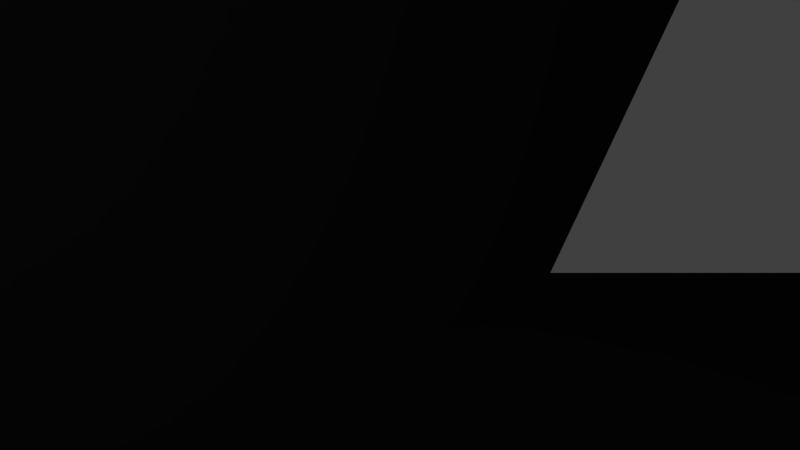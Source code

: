 # Source: Temple.blend  (saved by Blender 2.78.0; exported with 4.5.12 LTS)
import bpy
from mathutils import Matrix  # noqa: F401  (used for matrix-valued properties, if any)

bpy.ops.wm.read_factory_settings(use_empty=True)
scene = bpy.context.scene
scene.name = 'Scene'

# ---- collections
col_collection_1 = bpy.data.collections.new('Collection 1'); scene.collection.children.link(col_collection_1)

# ---- materials (node trees are filled in below, after node groups)
mat_material = bpy.data.materials.new('Material')
mat_material.alpha_threshold = 0.0
mat_material.use_transparent_shadow = False
mat_material.roughness = 0.5
mat_material.line_color = (0.0, 0.0, 0.0, 1.0)

# ---- material node trees

# ---- world
world_world = bpy.data.worlds.new('World'); scene.world = world_world
world_world.color = (0.05088, 0.05088, 0.05088)
world_world.use_sun_shadow = False
world_world.sun_shadow_jitter_overblur = 0.0
world_world.cycles.sampling_method = 'MANUAL'

# ---- cameras
cam_camera = bpy.data.cameras.new('Camera')
cam_camera.clip_end = 100.0
cam_camera.lens = 35.0
cam_camera.sensor_width = 32.0
cam_camera.sensor_height = 18.0
cam_camera.ortho_scale = 7.314
cam_camera.dof.focus_distance = 0.0
cam_camera.dof.aperture_fstop = 128.0

# ---- lights
light_lamp = bpy.data.lights.new('Lamp', 'POINT')
light_lamp.transmission_factor = 0.0
light_lamp.cutoff_distance = 30.0
light_lamp.energy = 100.0
light_lamp.shadow_buffer_clip_start = 1.001
light_lamp.shadow_soft_size = 0.1
light_lamp.shadow_maximum_resolution = 0.006
light_lamp.use_absolute_resolution = True

# ---- meshes
me_cube_019 = bpy.data.meshes.new('Cube.019')
me_cube_019.from_pydata([(-1.0, -1.0, 1.315), (-1.0, -1.0, 3.315), (-1.0, 1.0, 1.315), (-1.0, 1.0, 3.315), (1.0, -1.0, 1.315), (1.0, -1.0, 3.315), (1.0, 1.0, 1.315), (1.0, 1.0, 3.315), (-1.0, 0.8674, -1.0), (-1.0, 0.8674, 1.0), (1.0, 0.8674, -1.0), (1.0, 0.8674, 1.0), (-1.0, -0.8594, -1.0), (1.0, -0.8594, 1.0), (-1.0, -0.8594, 1.0), (1.0, -0.8594, -1.0)], [], [(8, 9, 3, 2), (2, 3, 7, 6), (15, 13, 5, 4), (4, 5, 1, 0), (12, 15, 4, 0), (13, 14, 1, 5), (7, 3, 9, 11), (2, 6, 10, 8), (6, 7, 11, 10), (12, 14, 9, 8), (0, 1, 14, 12), (11, 9, 14, 13), (8, 10, 15, 12), (10, 11, 13, 15)])
me_cube_019.use_remesh_preserve_volume = False
me_cube_019.use_remesh_preserve_attributes = False
me_cube_019.use_mirror_vertex_groups = False
me_cube_019.update()
me_cube_018 = bpy.data.meshes.new('Cube.018')
me_cube_018.from_pydata([(-0.6279, -0.8351, -1.0), (-0.08157, -0.8848, 1.0), (-0.6279, 0.8746, -1.0), (-0.08157, 0.8848, 1.0), (0.6279, -0.8351, -1.0), (0.08157, -0.8848, 1.0), (0.6279, 0.8746, -1.0), (0.08157, 0.8848, 1.0)], [], [(0, 1, 3, 2), (2, 3, 7, 6), (6, 7, 5, 4), (4, 5, 1, 0), (2, 6, 4, 0), (7, 3, 1, 5)])
me_cube_018.use_remesh_preserve_volume = False
me_cube_018.use_remesh_preserve_attributes = False
me_cube_018.use_mirror_vertex_groups = False
me_cube_018.update()
me_cube_017 = bpy.data.meshes.new('Cube.017')
me_cube_017.from_pydata([(-1.237, -1.237, -1.0), (-0.8848, -0.8848, 1.0), (-1.237, 1.237, -1.0), (-0.8848, 0.8848, 1.0), (1.237, -1.237, -1.0), (0.8848, -0.8848, 1.0), (1.237, 1.237, -1.0), (0.8848, 0.8848, 1.0)], [], [(0, 1, 3, 2), (2, 3, 7, 6), (6, 7, 5, 4), (4, 5, 1, 0), (2, 6, 4, 0), (7, 3, 1, 5)])
me_cube_017.use_remesh_preserve_volume = False
me_cube_017.use_remesh_preserve_attributes = False
me_cube_017.use_mirror_vertex_groups = False
me_cube_017.update()
me_cube_016 = bpy.data.meshes.new('Cube.016')
me_cube_016.from_pydata([(-1.0, -1.0, -1.0), (-1.0, -1.0, 1.0), (-1.0, 1.0, -1.0), (-1.0, 1.0, 1.0), (1.0, -1.0, -1.0), (1.0, -1.0, 1.0), (1.0, 1.0, -1.0), (1.0, 1.0, 1.0)], [], [(0, 1, 3, 2), (2, 3, 7, 6), (6, 7, 5, 4), (4, 5, 1, 0), (2, 6, 4, 0), (7, 3, 1, 5)])
me_cube_016.use_remesh_preserve_volume = False
me_cube_016.use_remesh_preserve_attributes = False
me_cube_016.use_mirror_vertex_groups = False
me_cube_016.update()
me_cube_015 = bpy.data.meshes.new('Cube.015')
me_cube_015.from_pydata([(-1.237, -1.237, -1.0), (-0.8848, -0.8848, 1.0), (-1.237, 1.237, -1.0), (-0.8848, 0.8848, 1.0), (1.237, -1.237, -1.0), (0.8848, -0.8848, 1.0), (1.237, 1.237, -1.0), (0.8848, 0.8848, 1.0)], [], [(0, 1, 3, 2), (2, 3, 7, 6), (6, 7, 5, 4), (4, 5, 1, 0), (2, 6, 4, 0), (7, 3, 1, 5)])
me_cube_015.use_remesh_preserve_volume = False
me_cube_015.use_remesh_preserve_attributes = False
me_cube_015.use_mirror_vertex_groups = False
me_cube_015.update()
me_cube_014 = bpy.data.meshes.new('Cube.014')
me_cube_014.from_pydata([(-1.0, -1.0, -1.0), (-1.0, -1.0, 1.0), (-1.0, 1.0, -1.0), (-1.0, 1.0, 1.0), (1.0, -1.0, -1.0), (1.0, -1.0, 1.0), (1.0, 1.0, -1.0), (1.0, 1.0, 1.0)], [], [(0, 1, 3, 2), (2, 3, 7, 6), (6, 7, 5, 4), (4, 5, 1, 0), (2, 6, 4, 0), (7, 3, 1, 5)])
me_cube_014.use_remesh_preserve_volume = False
me_cube_014.use_remesh_preserve_attributes = False
me_cube_014.use_mirror_vertex_groups = False
me_cube_014.update()
me_cube_008 = bpy.data.meshes.new('Cube.008')
me_cube_008.from_pydata([(-125.3, 6.971, -1.0), (-125.3, 6.971, 1.0), (-125.3, 8.971, -1.0), (-125.3, 8.971, 1.0), (-123.3, 6.971, -1.0), (-123.3, 6.971, 1.0), (-123.3, 8.971, -1.0), (-123.3, 8.971, 1.0), (-125.3, 8.748, -0.6425), (-125.3, 8.526, -0.2846), (-125.3, 8.304, 0.0078), (-125.3, 8.082, 0.1798), (-125.3, 7.86, 0.1798), (-125.3, 7.637, 0.0078), (-125.3, 7.415, -0.2846), (-125.3, 7.193, -0.6425), (-125.3, 7.193, 1.0), (-125.3, 7.415, 1.0), (-125.3, 7.637, 1.0), (-125.3, 7.86, 1.0), (-125.3, 8.082, 1.0), (-125.3, 8.304, 1.0), (-125.3, 8.526, 1.0), (-125.3, 8.748, 1.0), (-123.3, 7.193, -0.6425), (-123.3, 7.415, -0.2846), (-123.3, 7.637, 0.0078), (-123.3, 7.86, 0.1798), (-123.3, 8.082, 0.1798), (-123.3, 8.304, 0.0078), (-123.3, 8.526, -0.2846), (-123.3, 8.748, -0.6425), (-123.3, 8.748, 1.0), (-123.3, 8.526, 1.0), (-123.3, 8.304, 1.0), (-123.3, 8.082, 1.0), (-123.3, 7.86, 1.0), (-123.3, 7.637, 1.0), (-123.3, 7.415, 1.0), (-123.3, 7.193, 1.0), (-125.3, 8.974, -1.0), (-125.3, 8.974, 1.0), (-125.3, 10.97, -1.0), (-125.3, 10.97, 1.0), (-123.3, 8.974, -1.0), (-123.3, 8.974, 1.0), (-123.3, 10.97, -1.0), (-123.3, 10.97, 1.0), (-125.3, 10.75, -0.6425), (-125.3, 10.53, -0.2846), (-125.3, 10.31, 0.0078), (-125.3, 10.09, 0.1797), (-125.3, 9.863, 0.1797), (-125.3, 9.641, 0.0078), (-125.3, 9.419, -0.2846), (-125.3, 9.196, -0.6425), (-125.3, 9.196, 1.0), (-125.3, 9.419, 1.0), (-125.3, 9.641, 1.0), (-125.3, 9.863, 1.0), (-125.3, 10.09, 1.0), (-125.3, 10.31, 1.0), (-125.3, 10.53, 1.0), (-125.3, 10.75, 1.0), (-123.3, 9.196, -0.6425), (-123.3, 9.419, -0.2846), (-123.3, 9.641, 0.0078), (-123.3, 9.863, 0.1797), (-123.3, 10.09, 0.1797), (-123.3, 10.31, 0.0078), (-123.3, 10.53, -0.2846), (-123.3, 10.75, -0.6425), (-123.3, 10.75, 1.0), (-123.3, 10.53, 1.0), (-123.3, 10.31, 1.0), (-123.3, 10.09, 1.0), (-123.3, 9.863, 1.0), (-123.3, 9.641, 1.0), (-123.3, 9.419, 1.0), (-123.3, 9.196, 1.0), (-125.3, 1.004, -1.0), (-125.3, 1.004, 1.0), (-125.3, 3.004, -1.0), (-125.3, 3.004, 1.0), (-123.3, 1.004, -1.0), (-123.3, 1.004, 1.0), (-123.3, 3.004, -1.0), (-123.3, 3.004, 1.0), (-125.3, 2.781, -0.6425), (-125.3, 2.559, -0.2846), (-125.3, 2.337, 0.0078), (-125.3, 2.115, 0.1797), (-125.3, 1.893, 0.1797), (-125.3, 1.67, 0.0078), (-125.3, 1.448, -0.2846), (-125.3, 1.226, -0.6425), (-125.3, 1.226, 1.0), (-125.3, 1.448, 1.0), (-125.3, 1.67, 1.0), (-125.3, 1.893, 1.0), (-125.3, 2.115, 1.0), (-125.3, 2.337, 1.0), (-125.3, 2.559, 1.0), (-125.3, 2.781, 1.0), (-123.3, 1.226, -0.6425), (-123.3, 1.448, -0.2846), (-123.3, 1.67, 0.0078), (-123.3, 1.893, 0.1797), (-123.3, 2.115, 0.1797), (-123.3, 2.337, 0.0078), (-123.3, 2.559, -0.2846), (-123.3, 2.781, -0.6425), (-123.3, 2.781, 1.0), (-123.3, 2.559, 1.0), (-123.3, 2.337, 1.0), (-123.3, 2.115, 1.0), (-123.3, 1.893, 1.0), (-123.3, 1.67, 1.0), (-123.3, 1.448, 1.0), (-123.3, 1.226, 1.0), (-125.3, -1.0, -1.0), (-125.3, -1.0, 1.0), (-125.3, 1.0, -1.0), (-125.3, 1.0, 1.0), (-123.3, -1.0, -1.0), (-123.3, -1.0, 1.0), (-123.3, 1.0, -1.0), (-123.3, 1.0, 1.0), (-125.3, 0.7778, -0.6425), (-125.3, 0.5556, -0.2846), (-125.3, 0.3333, 0.007799), (-125.3, 0.1111, 0.1798), (-125.3, -0.1111, 0.1798), (-125.3, -0.3333, 0.007799), (-125.3, -0.5556, -0.2846), (-125.3, -0.7778, -0.6425), (-125.3, -0.7778, 1.0), (-125.3, -0.5556, 1.0), (-125.3, -0.3333, 1.0), (-125.3, -0.1111, 1.0), (-125.3, 0.1111, 1.0), (-125.3, 0.3333, 1.0), (-125.3, 0.5556, 1.0), (-125.3, 0.7778, 1.0), (-123.3, -0.7778, -0.6425), (-123.3, -0.5556, -0.2846), (-123.3, -0.3333, 0.007799), (-123.3, -0.1111, 0.1798), (-123.3, 0.1111, 0.1798), (-123.3, 0.3333, 0.007799), (-123.3, 0.5556, -0.2846), (-123.3, 0.7778, -0.6425), (-123.3, 0.7778, 1.0), (-123.3, 0.5556, 1.0), (-123.3, 0.3333, 1.0), (-123.3, 0.1111, 1.0), (-123.3, -0.1111, 1.0), (-123.3, -0.3333, 1.0), (-123.3, -0.5556, 1.0), (-123.3, -0.7778, 1.0), (-1.0, 6.971, -1.0), (-1.0, 6.971, 1.0), (-1.0, 8.971, -1.0), (-1.0, 8.971, 1.0), (1.0, 6.971, -1.0), (1.0, 6.971, 1.0), (1.0, 8.971, -1.0), (1.0, 8.971, 1.0), (-1.0, 8.748, -0.6425), (-1.0, 8.526, -0.2846), (-1.0, 8.304, 0.007799), (-1.0, 8.082, 0.1798), (-1.0, 7.86, 0.1798), (-1.0, 7.637, 0.007799), (-1.0, 7.415, -0.2846), (-1.0, 7.193, -0.6425), (-1.0, 7.193, 1.0), (-1.0, 7.415, 1.0), (-1.0, 7.637, 1.0), (-1.0, 7.86, 1.0), (-1.0, 8.082, 1.0), (-1.0, 8.304, 1.0), (-1.0, 8.526, 1.0), (-1.0, 8.748, 1.0), (1.0, 7.193, -0.6425), (1.0, 7.415, -0.2846), (1.0, 7.637, 0.007799), (1.0, 7.86, 0.1798), (1.0, 8.082, 0.1798), (1.0, 8.304, 0.007799), (1.0, 8.526, -0.2846), (1.0, 8.748, -0.6425), (1.0, 8.748, 1.0), (1.0, 8.526, 1.0), (1.0, 8.304, 1.0), (1.0, 8.082, 1.0), (1.0, 7.86, 1.0), (1.0, 7.637, 1.0), (1.0, 7.415, 1.0), (1.0, 7.193, 1.0), (-0.997, 8.974, -1.0), (-0.997, 8.974, 1.0), (-0.997, 10.97, -1.0), (-0.997, 10.97, 1.0), (1.003, 8.974, -1.0), (1.003, 8.974, 1.0), (1.003, 10.97, -1.0), (1.003, 10.97, 1.0), (-0.997, 10.75, -0.6425), (-0.997, 10.53, -0.2846), (-0.997, 10.31, 0.007799), (-0.997, 10.09, 0.1797), (-0.997, 9.863, 0.1797), (-0.997, 9.641, 0.007799), (-0.997, 9.419, -0.2846), (-0.997, 9.196, -0.6425), (-0.997, 9.196, 1.0), (-0.997, 9.419, 1.0), (-0.997, 9.641, 1.0), (-0.997, 9.863, 1.0), (-0.997, 10.09, 1.0), (-0.997, 10.31, 1.0), (-0.997, 10.53, 1.0), (-0.997, 10.75, 1.0), (1.003, 9.196, -0.6425), (1.003, 9.419, -0.2846), (1.003, 9.641, 0.007799), (1.003, 9.863, 0.1797), (1.003, 10.09, 0.1797), (1.003, 10.31, 0.007799), (1.003, 10.53, -0.2846), (1.003, 10.75, -0.6425), (1.003, 10.75, 1.0), (1.003, 10.53, 1.0), (1.003, 10.31, 1.0), (1.003, 10.09, 1.0), (1.003, 9.863, 1.0), (1.003, 9.641, 1.0), (1.003, 9.419, 1.0), (1.003, 9.196, 1.0), (-0.997, 1.004, -1.0), (-0.997, 1.004, 1.0), (-0.997, 3.004, -1.0), (-0.997, 3.004, 1.0), (1.003, 1.004, -1.0), (1.003, 1.004, 1.0), (1.003, 3.004, -1.0), (1.003, 3.004, 1.0), (-0.997, 2.781, -0.6425), (-0.997, 2.559, -0.2846), (-0.997, 2.337, 0.007799), (-0.997, 2.115, 0.1797), (-0.997, 1.893, 0.1797), (-0.997, 1.67, 0.007799), (-0.997, 1.448, -0.2846), (-0.997, 1.226, -0.6425), (-0.997, 1.226, 1.0), (-0.997, 1.448, 1.0), (-0.997, 1.67, 1.0), (-0.997, 1.893, 1.0), (-0.997, 2.115, 1.0), (-0.997, 2.337, 1.0), (-0.997, 2.559, 1.0), (-0.997, 2.781, 1.0), (1.003, 1.226, -0.6425), (1.003, 1.448, -0.2846), (1.003, 1.67, 0.007799), (1.003, 1.893, 0.1797), (1.003, 2.115, 0.1797), (1.003, 2.337, 0.007799), (1.003, 2.559, -0.2846), (1.003, 2.781, -0.6425), (1.003, 2.781, 1.0), (1.003, 2.559, 1.0), (1.003, 2.337, 1.0), (1.003, 2.115, 1.0), (1.003, 1.893, 1.0), (1.003, 1.67, 1.0), (1.003, 1.448, 1.0), (1.003, 1.226, 1.0), (-1.0, -1.0, -1.0), (-1.0, -1.0, 1.0), (-1.0, 1.0, -1.0), (-1.0, 1.0, 1.0), (1.0, -1.0, -1.0), (1.0, -1.0, 1.0), (1.0, 1.0, -1.0), (1.0, 1.0, 1.0), (-1.0, 0.7778, -0.6425), (-1.0, 0.5556, -0.2846), (-1.0, 0.3333, 0.007799), (-1.0, 0.1111, 0.1798), (-1.0, -0.1111, 0.1798), (-1.0, -0.3333, 0.007799), (-1.0, -0.5556, -0.2846), (-1.0, -0.7778, -0.6425), (-1.0, -0.7778, 1.0), (-1.0, -0.5556, 1.0), (-1.0, -0.3333, 1.0), (-1.0, -0.1111, 1.0), (-1.0, 0.1111, 1.0), (-1.0, 0.3333, 1.0), (-1.0, 0.5556, 1.0), (-1.0, 0.7778, 1.0), (1.0, -0.7778, -0.6425), (1.0, -0.5556, -0.2846), (1.0, -0.3333, 0.007799), (1.0, -0.1111, 0.1798), (1.0, 0.1111, 0.1798), (1.0, 0.3333, 0.007799), (1.0, 0.5556, -0.2846), (1.0, 0.7778, -0.6425), (1.0, 0.7778, 1.0), (1.0, 0.5556, 1.0), (1.0, 0.3333, 1.0), (1.0, 0.1111, 1.0), (1.0, -0.1111, 1.0), (1.0, -0.3333, 1.0), (1.0, -0.5556, 1.0), (1.0, -0.7778, 1.0)], [], [(8, 23, 3, 2), (2, 3, 7, 6), (24, 39, 5, 4), (4, 5, 1, 0), (15, 24, 4, 0), (39, 16, 1, 5), (7, 3, 23, 32), (32, 23, 22, 33), (33, 22, 21, 34), (34, 21, 20, 35), (35, 20, 19, 36), (36, 19, 18, 37), (37, 18, 17, 38), (38, 17, 16, 39), (2, 6, 31, 8), (8, 31, 30, 9), (9, 30, 29, 10), (10, 29, 28, 11), (11, 28, 27, 12), (12, 27, 26, 13), (13, 26, 25, 14), (14, 25, 24, 15), (6, 7, 32, 31), (31, 32, 33, 30), (30, 33, 34, 29), (29, 34, 35, 28), (28, 35, 36, 27), (27, 36, 37, 26), (26, 37, 38, 25), (25, 38, 39, 24), (0, 1, 16, 15), (15, 16, 17, 14), (14, 17, 18, 13), (13, 18, 19, 12), (12, 19, 20, 11), (11, 20, 21, 10), (10, 21, 22, 9), (9, 22, 23, 8), (48, 63, 43, 42), (42, 43, 47, 46), (64, 79, 45, 44), (44, 45, 41, 40), (55, 64, 44, 40), (79, 56, 41, 45), (47, 43, 63, 72), (72, 63, 62, 73), (73, 62, 61, 74), (74, 61, 60, 75), (75, 60, 59, 76), (76, 59, 58, 77), (77, 58, 57, 78), (78, 57, 56, 79), (42, 46, 71, 48), (48, 71, 70, 49), (49, 70, 69, 50), (50, 69, 68, 51), (51, 68, 67, 52), (52, 67, 66, 53), (53, 66, 65, 54), (54, 65, 64, 55), (46, 47, 72, 71), (71, 72, 73, 70), (70, 73, 74, 69), (69, 74, 75, 68), (68, 75, 76, 67), (67, 76, 77, 66), (66, 77, 78, 65), (65, 78, 79, 64), (40, 41, 56, 55), (55, 56, 57, 54), (54, 57, 58, 53), (53, 58, 59, 52), (52, 59, 60, 51), (51, 60, 61, 50), (50, 61, 62, 49), (49, 62, 63, 48), (88, 103, 83, 82), (82, 83, 87, 86), (104, 119, 85, 84), (84, 85, 81, 80), (95, 104, 84, 80), (119, 96, 81, 85), (87, 83, 103, 112), (112, 103, 102, 113), (113, 102, 101, 114), (114, 101, 100, 115), (115, 100, 99, 116), (116, 99, 98, 117), (117, 98, 97, 118), (118, 97, 96, 119), (82, 86, 111, 88), (88, 111, 110, 89), (89, 110, 109, 90), (90, 109, 108, 91), (91, 108, 107, 92), (92, 107, 106, 93), (93, 106, 105, 94), (94, 105, 104, 95), (86, 87, 112, 111), (111, 112, 113, 110), (110, 113, 114, 109), (109, 114, 115, 108), (108, 115, 116, 107), (107, 116, 117, 106), (106, 117, 118, 105), (105, 118, 119, 104), (80, 81, 96, 95), (95, 96, 97, 94), (94, 97, 98, 93), (93, 98, 99, 92), (92, 99, 100, 91), (91, 100, 101, 90), (90, 101, 102, 89), (89, 102, 103, 88), (128, 143, 123, 122), (122, 123, 127, 126), (144, 159, 125, 124), (124, 125, 121, 120), (135, 144, 124, 120), (159, 136, 121, 125), (127, 123, 143, 152), (152, 143, 142, 153), (153, 142, 141, 154), (154, 141, 140, 155), (155, 140, 139, 156), (156, 139, 138, 157), (157, 138, 137, 158), (158, 137, 136, 159), (122, 126, 151, 128), (128, 151, 150, 129), (129, 150, 149, 130), (130, 149, 148, 131), (131, 148, 147, 132), (132, 147, 146, 133), (133, 146, 145, 134), (134, 145, 144, 135), (126, 127, 152, 151), (151, 152, 153, 150), (150, 153, 154, 149), (149, 154, 155, 148), (148, 155, 156, 147), (147, 156, 157, 146), (146, 157, 158, 145), (145, 158, 159, 144), (120, 121, 136, 135), (135, 136, 137, 134), (134, 137, 138, 133), (133, 138, 139, 132), (132, 139, 140, 131), (131, 140, 141, 130), (130, 141, 142, 129), (129, 142, 143, 128), (168, 183, 163, 162), (162, 163, 167, 166), (184, 199, 165, 164), (164, 165, 161, 160), (175, 184, 164, 160), (199, 176, 161, 165), (167, 163, 183, 192), (192, 183, 182, 193), (193, 182, 181, 194), (194, 181, 180, 195), (195, 180, 179, 196), (196, 179, 178, 197), (197, 178, 177, 198), (198, 177, 176, 199), (162, 166, 191, 168), (168, 191, 190, 169), (169, 190, 189, 170), (170, 189, 188, 171), (171, 188, 187, 172), (172, 187, 186, 173), (173, 186, 185, 174), (174, 185, 184, 175), (166, 167, 192, 191), (191, 192, 193, 190), (190, 193, 194, 189), (189, 194, 195, 188), (188, 195, 196, 187), (187, 196, 197, 186), (186, 197, 198, 185), (185, 198, 199, 184), (160, 161, 176, 175), (175, 176, 177, 174), (174, 177, 178, 173), (173, 178, 179, 172), (172, 179, 180, 171), (171, 180, 181, 170), (170, 181, 182, 169), (169, 182, 183, 168), (208, 223, 203, 202), (202, 203, 207, 206), (224, 239, 205, 204), (204, 205, 201, 200), (215, 224, 204, 200), (239, 216, 201, 205), (207, 203, 223, 232), (232, 223, 222, 233), (233, 222, 221, 234), (234, 221, 220, 235), (235, 220, 219, 236), (236, 219, 218, 237), (237, 218, 217, 238), (238, 217, 216, 239), (202, 206, 231, 208), (208, 231, 230, 209), (209, 230, 229, 210), (210, 229, 228, 211), (211, 228, 227, 212), (212, 227, 226, 213), (213, 226, 225, 214), (214, 225, 224, 215), (206, 207, 232, 231), (231, 232, 233, 230), (230, 233, 234, 229), (229, 234, 235, 228), (228, 235, 236, 227), (227, 236, 237, 226), (226, 237, 238, 225), (225, 238, 239, 224), (200, 201, 216, 215), (215, 216, 217, 214), (214, 217, 218, 213), (213, 218, 219, 212), (212, 219, 220, 211), (211, 220, 221, 210), (210, 221, 222, 209), (209, 222, 223, 208), (248, 263, 243, 242), (242, 243, 247, 246), (264, 279, 245, 244), (244, 245, 241, 240), (255, 264, 244, 240), (279, 256, 241, 245), (247, 243, 263, 272), (272, 263, 262, 273), (273, 262, 261, 274), (274, 261, 260, 275), (275, 260, 259, 276), (276, 259, 258, 277), (277, 258, 257, 278), (278, 257, 256, 279), (242, 246, 271, 248), (248, 271, 270, 249), (249, 270, 269, 250), (250, 269, 268, 251), (251, 268, 267, 252), (252, 267, 266, 253), (253, 266, 265, 254), (254, 265, 264, 255), (246, 247, 272, 271), (271, 272, 273, 270), (270, 273, 274, 269), (269, 274, 275, 268), (268, 275, 276, 267), (267, 276, 277, 266), (266, 277, 278, 265), (265, 278, 279, 264), (240, 241, 256, 255), (255, 256, 257, 254), (254, 257, 258, 253), (253, 258, 259, 252), (252, 259, 260, 251), (251, 260, 261, 250), (250, 261, 262, 249), (249, 262, 263, 248), (288, 303, 283, 282), (282, 283, 287, 286), (304, 319, 285, 284), (284, 285, 281, 280), (295, 304, 284, 280), (319, 296, 281, 285), (287, 283, 303, 312), (312, 303, 302, 313), (313, 302, 301, 314), (314, 301, 300, 315), (315, 300, 299, 316), (316, 299, 298, 317), (317, 298, 297, 318), (318, 297, 296, 319), (282, 286, 311, 288), (288, 311, 310, 289), (289, 310, 309, 290), (290, 309, 308, 291), (291, 308, 307, 292), (292, 307, 306, 293), (293, 306, 305, 294), (294, 305, 304, 295), (286, 287, 312, 311), (311, 312, 313, 310), (310, 313, 314, 309), (309, 314, 315, 308), (308, 315, 316, 307), (307, 316, 317, 306), (306, 317, 318, 305), (305, 318, 319, 304), (280, 281, 296, 295), (295, 296, 297, 294), (294, 297, 298, 293), (293, 298, 299, 292), (292, 299, 300, 291), (291, 300, 301, 290), (290, 301, 302, 289), (289, 302, 303, 288)])
me_cube_008.use_remesh_preserve_volume = False
me_cube_008.use_remesh_preserve_attributes = False
me_cube_008.use_mirror_vertex_groups = False
me_cube_008.update()
me_cylinder_010 = bpy.data.meshes.new('Cylinder.010')
me_cylinder_010.from_pydata([(-39.99, 42.64, -1.0), (-39.99, 42.64, 1.0), (-39.66, 42.58, -1.0), (-39.66, 42.58, 1.0), (-39.37, 42.43, -1.0), (-39.37, 42.43, 1.0), (-39.15, 42.18, -1.0), (-39.15, 42.18, 1.0), (-39.02, 41.88, -1.0), (-39.02, 41.88, 1.0), (-38.99, 41.55, -1.0), (-38.99, 41.55, 1.0), (-39.07, 41.23, -1.0), (-39.07, 41.23, 1.0), (-39.25, 40.96, -1.0), (-39.25, 40.96, 1.0), (-39.51, 40.76, -1.0), (-39.51, 40.76, 1.0), (-39.82, 40.65, -1.0), (-39.82, 40.65, 1.0), (-40.15, 40.65, -1.0), (-40.15, 40.65, 1.0), (-40.46, 40.76, -1.0), (-40.46, 40.76, 1.0), (-40.72, 40.96, -1.0), (-40.72, 40.96, 1.0), (-40.9, 41.23, -1.0), (-40.9, 41.23, 1.0), (-40.98, 41.55, -1.0), (-40.98, 41.55, 1.0), (-40.96, 41.88, -1.0), (-40.96, 41.88, 1.0), (-40.82, 42.18, -1.0), (-40.82, 42.18, 1.0), (-40.6, 42.43, -1.0), (-40.6, 42.43, 1.0), (-40.31, 42.58, -1.0), (-40.31, 42.58, 1.0), (-39.99, 56.52, -1.0), (-39.99, 56.52, 1.0), (-39.66, 56.46, -1.0), (-39.66, 56.46, 1.0), (-39.37, 56.31, -1.0), (-39.37, 56.31, 1.0), (-39.15, 56.06, -1.0), (-39.15, 56.06, 1.0), (-39.02, 55.76, -1.0), (-39.02, 55.76, 1.0), (-38.99, 55.43, -1.0), (-38.99, 55.43, 1.0), (-39.07, 55.11, -1.0), (-39.07, 55.11, 1.0), (-39.25, 54.84, -1.0), (-39.25, 54.84, 1.0), (-39.51, 54.64, -1.0), (-39.51, 54.64, 1.0), (-39.82, 54.53, -1.0), (-39.82, 54.53, 1.0), (-40.15, 54.53, -1.0), (-40.15, 54.53, 1.0), (-40.46, 54.64, -1.0), (-40.46, 54.64, 1.0), (-40.72, 54.84, -1.0), (-40.72, 54.84, 1.0), (-40.9, 55.11, -1.0), (-40.9, 55.11, 1.0), (-40.98, 55.43, -1.0), (-40.98, 55.43, 1.0), (-40.96, 55.76, -1.0), (-40.96, 55.76, 1.0), (-40.82, 56.06, -1.0), (-40.82, 56.06, 1.0), (-40.6, 56.31, -1.0), (-40.6, 56.31, 1.0), (-40.31, 56.46, -1.0), (-40.31, 56.46, 1.0), (-39.99, 14.88, -1.0), (-39.99, 14.88, 1.0), (-39.66, 14.83, -1.0), (-39.66, 14.83, 1.0), (-39.37, 14.67, -1.0), (-39.37, 14.67, 1.0), (-39.15, 14.43, -1.0), (-39.15, 14.43, 1.0), (-39.02, 14.13, -1.0), (-39.02, 14.13, 1.0), (-38.99, 13.8, -1.0), (-38.99, 13.8, 1.0), (-39.07, 13.48, -1.0), (-39.07, 13.48, 1.0), (-39.25, 13.2, -1.0), (-39.25, 13.2, 1.0), (-39.51, 13.0, -1.0), (-39.51, 13.0, 1.0), (-39.82, 12.89, -1.0), (-39.82, 12.89, 1.0), (-40.15, 12.89, -1.0), (-40.15, 12.89, 1.0), (-40.46, 13.0, -1.0), (-40.46, 13.0, 1.0), (-40.72, 13.2, -1.0), (-40.72, 13.2, 1.0), (-40.9, 13.48, -1.0), (-40.9, 13.48, 1.0), (-40.98, 13.8, -1.0), (-40.98, 13.8, 1.0), (-40.96, 14.13, -1.0), (-40.96, 14.13, 1.0), (-40.82, 14.43, -1.0), (-40.82, 14.43, 1.0), (-40.6, 14.67, -1.0), (-40.6, 14.67, 1.0), (-40.31, 14.83, -1.0), (-40.31, 14.83, 1.0), (-39.99, 1.0, -1.0), (-39.99, 1.0, 1.0), (-39.66, 0.9458, -1.0), (-39.66, 0.9458, 1.0), (-39.37, 0.7891, -1.0), (-39.37, 0.7891, 1.0), (-39.15, 0.5469, -1.0), (-39.15, 0.5469, 1.0), (-39.02, 0.2455, -1.0), (-39.02, 0.2455, 1.0), (-38.99, -0.08258, -1.0), (-38.99, -0.08258, 1.0), (-39.07, -0.4017, -1.0), (-39.07, -0.4017, 1.0), (-39.25, -0.6773, -1.0), (-39.25, -0.6773, 1.0), (-39.51, -0.8795, -1.0), (-39.51, -0.8795, 1.0), (-39.82, -0.9864, -1.0), (-39.82, -0.9864, 1.0), (-40.15, -0.9864, -1.0), (-40.15, -0.9864, 1.0), (-40.46, -0.8795, -1.0), (-40.46, -0.8795, 1.0), (-40.72, -0.6773, -1.0), (-40.72, -0.6773, 1.0), (-40.9, -0.4017, -1.0), (-40.9, -0.4017, 1.0), (-40.98, -0.08258, -1.0), (-40.98, -0.08258, 1.0), (-40.96, 0.2455, -1.0), (-40.96, 0.2455, 1.0), (-40.82, 0.5469, -1.0), (-40.82, 0.5469, 1.0), (-40.6, 0.7891, -1.0), (-40.6, 0.7891, 1.0), (-40.31, 0.9458, -1.0), (-40.31, 0.9458, 1.0), (3.815e-06, 42.64, -1.0), (3.815e-06, 42.64, 1.0), (0.3247, 42.58, -1.0), (0.3247, 42.58, 1.0), (0.6142, 42.43, -1.0), (0.6142, 42.43, 1.0), (0.8372, 42.18, -1.0), (0.8372, 42.18, 1.0), (0.9694, 41.88, -1.0), (0.9694, 41.88, 1.0), (0.9966, 41.55, -1.0), (0.9966, 41.55, 1.0), (0.9158, 41.23, -1.0), (0.9158, 41.23, 1.0), (0.7357, 40.96, -1.0), (0.7357, 40.96, 1.0), (0.476, 40.76, -1.0), (0.476, 40.76, 1.0), (0.1646, 40.65, -1.0), (0.1646, 40.65, 1.0), (-0.1646, 40.65, -1.0), (-0.1646, 40.65, 1.0), (-0.4759, 40.76, -1.0), (-0.4759, 40.76, 1.0), (-0.7357, 40.96, -1.0), (-0.7357, 40.96, 1.0), (-0.9158, 41.23, -1.0), (-0.9158, 41.23, 1.0), (-0.9966, 41.55, -1.0), (-0.9966, 41.55, 1.0), (-0.9694, 41.88, -1.0), (-0.9694, 41.88, 1.0), (-0.8372, 42.18, -1.0), (-0.8372, 42.18, 1.0), (-0.6142, 42.43, -1.0), (-0.6142, 42.43, 1.0), (-0.3247, 42.58, -1.0), (-0.3247, 42.58, 1.0), (3.815e-06, 56.52, -1.0), (3.815e-06, 56.52, 1.0), (0.3247, 56.46, -1.0), (0.3247, 56.46, 1.0), (0.6142, 56.31, -1.0), (0.6142, 56.31, 1.0), (0.8372, 56.06, -1.0), (0.8372, 56.06, 1.0), (0.9694, 55.76, -1.0), (0.9694, 55.76, 1.0), (0.9966, 55.43, -1.0), (0.9966, 55.43, 1.0), (0.9158, 55.11, -1.0), (0.9158, 55.11, 1.0), (0.7357, 54.84, -1.0), (0.7357, 54.84, 1.0), (0.476, 54.64, -1.0), (0.476, 54.64, 1.0), (0.1646, 54.53, -1.0), (0.1646, 54.53, 1.0), (-0.1646, 54.53, -1.0), (-0.1646, 54.53, 1.0), (-0.4759, 54.64, -1.0), (-0.4759, 54.64, 1.0), (-0.7357, 54.84, -1.0), (-0.7357, 54.84, 1.0), (-0.9158, 55.11, -1.0), (-0.9158, 55.11, 1.0), (-0.9966, 55.43, -1.0), (-0.9966, 55.43, 1.0), (-0.9694, 55.76, -1.0), (-0.9694, 55.76, 1.0), (-0.8372, 56.06, -1.0), (-0.8372, 56.06, 1.0), (-0.6142, 56.31, -1.0), (-0.6142, 56.31, 1.0), (-0.3247, 56.46, -1.0), (-0.3247, 56.46, 1.0), (3.815e-06, 14.88, -1.0), (3.815e-06, 14.88, 1.0), (0.3247, 14.83, -1.0), (0.3247, 14.83, 1.0), (0.6142, 14.67, -1.0), (0.6142, 14.67, 1.0), (0.8372, 14.43, -1.0), (0.8372, 14.43, 1.0), (0.9694, 14.13, -1.0), (0.9694, 14.13, 1.0), (0.9966, 13.8, -1.0), (0.9966, 13.8, 1.0), (0.9158, 13.48, -1.0), (0.9158, 13.48, 1.0), (0.7357, 13.2, -1.0), (0.7357, 13.2, 1.0), (0.476, 13.0, -1.0), (0.476, 13.0, 1.0), (0.1646, 12.89, -1.0), (0.1646, 12.89, 1.0), (-0.1646, 12.89, -1.0), (-0.1646, 12.89, 1.0), (-0.4759, 13.0, -1.0), (-0.4759, 13.0, 1.0), (-0.7357, 13.2, -1.0), (-0.7357, 13.2, 1.0), (-0.9158, 13.48, -1.0), (-0.9158, 13.48, 1.0), (-0.9966, 13.8, -1.0), (-0.9966, 13.8, 1.0), (-0.9694, 14.13, -1.0), (-0.9694, 14.13, 1.0), (-0.8372, 14.43, -1.0), (-0.8372, 14.43, 1.0), (-0.6142, 14.67, -1.0), (-0.6142, 14.67, 1.0), (-0.3247, 14.83, -1.0), (-0.3247, 14.83, 1.0), (0.0, 1.0, -1.0), (0.0, 1.0, 1.0), (0.3247, 0.9458, -1.0), (0.3247, 0.9458, 1.0), (0.6142, 0.7891, -1.0), (0.6142, 0.7891, 1.0), (0.8372, 0.5469, -1.0), (0.8372, 0.5469, 1.0), (0.9694, 0.2455, -1.0), (0.9694, 0.2455, 1.0), (0.9966, -0.08258, -1.0), (0.9966, -0.08258, 1.0), (0.9158, -0.4017, -1.0), (0.9158, -0.4017, 1.0), (0.7357, -0.6773, -1.0), (0.7357, -0.6773, 1.0), (0.4759, -0.8795, -1.0), (0.4759, -0.8795, 1.0), (0.1646, -0.9864, -1.0), (0.1646, -0.9864, 1.0), (-0.1646, -0.9864, -1.0), (-0.1646, -0.9864, 1.0), (-0.4759, -0.8795, -1.0), (-0.4759, -0.8795, 1.0), (-0.7357, -0.6773, -1.0), (-0.7357, -0.6773, 1.0), (-0.9158, -0.4017, -1.0), (-0.9158, -0.4017, 1.0), (-0.9966, -0.08258, -1.0), (-0.9966, -0.08258, 1.0), (-0.9694, 0.2455, -1.0), (-0.9694, 0.2455, 1.0), (-0.8372, 0.5469, -1.0), (-0.8372, 0.5469, 1.0), (-0.6142, 0.7891, -1.0), (-0.6142, 0.7891, 1.0), (-0.3247, 0.9458, -1.0), (-0.3247, 0.9458, 1.0)], [], [(0, 1, 3, 2), (2, 3, 5, 4), (4, 5, 7, 6), (6, 7, 9, 8), (8, 9, 11, 10), (10, 11, 13, 12), (12, 13, 15, 14), (14, 15, 17, 16), (16, 17, 19, 18), (18, 19, 21, 20), (20, 21, 23, 22), (22, 23, 25, 24), (24, 25, 27, 26), (26, 27, 29, 28), (28, 29, 31, 30), (30, 31, 33, 32), (32, 33, 35, 34), (3, 1, 37, 35, 33, 31, 29, 27, 25, 23, 21, 19, 17, 15, 13, 11, 9, 7, 5), (34, 35, 37, 36), (36, 37, 1, 0), (0, 2, 4, 6, 8, 10, 12, 14, 16, 18, 20, 22, 24, 26, 28, 30, 32, 34, 36), (38, 39, 41, 40), (40, 41, 43, 42), (42, 43, 45, 44), (44, 45, 47, 46), (46, 47, 49, 48), (48, 49, 51, 50), (50, 51, 53, 52), (52, 53, 55, 54), (54, 55, 57, 56), (56, 57, 59, 58), (58, 59, 61, 60), (60, 61, 63, 62), (62, 63, 65, 64), (64, 65, 67, 66), (66, 67, 69, 68), (68, 69, 71, 70), (70, 71, 73, 72), (41, 39, 75, 73, 71, 69, 67, 65, 63, 61, 59, 57, 55, 53, 51, 49, 47, 45, 43), (72, 73, 75, 74), (74, 75, 39, 38), (38, 40, 42, 44, 46, 48, 50, 52, 54, 56, 58, 60, 62, 64, 66, 68, 70, 72, 74), (76, 77, 79, 78), (78, 79, 81, 80), (80, 81, 83, 82), (82, 83, 85, 84), (84, 85, 87, 86), (86, 87, 89, 88), (88, 89, 91, 90), (90, 91, 93, 92), (92, 93, 95, 94), (94, 95, 97, 96), (96, 97, 99, 98), (98, 99, 101, 100), (100, 101, 103, 102), (102, 103, 105, 104), (104, 105, 107, 106), (106, 107, 109, 108), (108, 109, 111, 110), (79, 77, 113, 111, 109, 107, 105, 103, 101, 99, 97, 95, 93, 91, 89, 87, 85, 83, 81), (110, 111, 113, 112), (112, 113, 77, 76), (76, 78, 80, 82, 84, 86, 88, 90, 92, 94, 96, 98, 100, 102, 104, 106, 108, 110, 112), (114, 115, 117, 116), (116, 117, 119, 118), (118, 119, 121, 120), (120, 121, 123, 122), (122, 123, 125, 124), (124, 125, 127, 126), (126, 127, 129, 128), (128, 129, 131, 130), (130, 131, 133, 132), (132, 133, 135, 134), (134, 135, 137, 136), (136, 137, 139, 138), (138, 139, 141, 140), (140, 141, 143, 142), (142, 143, 145, 144), (144, 145, 147, 146), (146, 147, 149, 148), (117, 115, 151, 149, 147, 145, 143, 141, 139, 137, 135, 133, 131, 129, 127, 125, 123, 121, 119), (148, 149, 151, 150), (150, 151, 115, 114), (114, 116, 118, 120, 122, 124, 126, 128, 130, 132, 134, 136, 138, 140, 142, 144, 146, 148, 150), (152, 153, 155, 154), (154, 155, 157, 156), (156, 157, 159, 158), (158, 159, 161, 160), (160, 161, 163, 162), (162, 163, 165, 164), (164, 165, 167, 166), (166, 167, 169, 168), (168, 169, 171, 170), (170, 171, 173, 172), (172, 173, 175, 174), (174, 175, 177, 176), (176, 177, 179, 178), (178, 179, 181, 180), (180, 181, 183, 182), (182, 183, 185, 184), (184, 185, 187, 186), (155, 153, 189, 187, 185, 183, 181, 179, 177, 175, 173, 171, 169, 167, 165, 163, 161, 159, 157), (186, 187, 189, 188), (188, 189, 153, 152), (152, 154, 156, 158, 160, 162, 164, 166, 168, 170, 172, 174, 176, 178, 180, 182, 184, 186, 188), (190, 191, 193, 192), (192, 193, 195, 194), (194, 195, 197, 196), (196, 197, 199, 198), (198, 199, 201, 200), (200, 201, 203, 202), (202, 203, 205, 204), (204, 205, 207, 206), (206, 207, 209, 208), (208, 209, 211, 210), (210, 211, 213, 212), (212, 213, 215, 214), (214, 215, 217, 216), (216, 217, 219, 218), (218, 219, 221, 220), (220, 221, 223, 222), (222, 223, 225, 224), (193, 191, 227, 225, 223, 221, 219, 217, 215, 213, 211, 209, 207, 205, 203, 201, 199, 197, 195), (224, 225, 227, 226), (226, 227, 191, 190), (190, 192, 194, 196, 198, 200, 202, 204, 206, 208, 210, 212, 214, 216, 218, 220, 222, 224, 226), (228, 229, 231, 230), (230, 231, 233, 232), (232, 233, 235, 234), (234, 235, 237, 236), (236, 237, 239, 238), (238, 239, 241, 240), (240, 241, 243, 242), (242, 243, 245, 244), (244, 245, 247, 246), (246, 247, 249, 248), (248, 249, 251, 250), (250, 251, 253, 252), (252, 253, 255, 254), (254, 255, 257, 256), (256, 257, 259, 258), (258, 259, 261, 260), (260, 261, 263, 262), (231, 229, 265, 263, 261, 259, 257, 255, 253, 251, 249, 247, 245, 243, 241, 239, 237, 235, 233), (262, 263, 265, 264), (264, 265, 229, 228), (228, 230, 232, 234, 236, 238, 240, 242, 244, 246, 248, 250, 252, 254, 256, 258, 260, 262, 264), (266, 267, 269, 268), (268, 269, 271, 270), (270, 271, 273, 272), (272, 273, 275, 274), (274, 275, 277, 276), (276, 277, 279, 278), (278, 279, 281, 280), (280, 281, 283, 282), (282, 283, 285, 284), (284, 285, 287, 286), (286, 287, 289, 288), (288, 289, 291, 290), (290, 291, 293, 292), (292, 293, 295, 294), (294, 295, 297, 296), (296, 297, 299, 298), (298, 299, 301, 300), (269, 267, 303, 301, 299, 297, 295, 293, 291, 289, 287, 285, 283, 281, 279, 277, 275, 273, 271), (300, 301, 303, 302), (302, 303, 267, 266), (266, 268, 270, 272, 274, 276, 278, 280, 282, 284, 286, 288, 290, 292, 294, 296, 298, 300, 302)])
me_cylinder_010.use_remesh_preserve_volume = False
me_cylinder_010.use_remesh_preserve_attributes = False
me_cylinder_010.use_mirror_vertex_groups = False
me_cylinder_010.update()
me_cylinder_007 = bpy.data.meshes.new('Cylinder.007')
me_cylinder_007.from_pydata([(-28.83, -60.45, -1.0), (-28.83, -60.45, 1.0), (-28.63, -60.47, -1.0), (-28.63, -60.47, 1.0), (-28.44, -60.53, -1.0), (-28.44, -60.53, 1.0), (-28.27, -60.62, -1.0), (-28.27, -60.62, 1.0), (-28.12, -60.74, -1.0), (-28.12, -60.74, 1.0), (-28.0, -60.89, -1.0), (-28.0, -60.89, 1.0), (-27.9, -61.07, -1.0), (-27.9, -61.07, 1.0), (-27.85, -61.25, -1.0), (-27.85, -61.25, 1.0), (-27.83, -61.45, -1.0), (-27.83, -61.45, 1.0), (-27.85, -61.64, -1.0), (-27.85, -61.64, 1.0), (-27.9, -61.83, -1.0), (-27.9, -61.83, 1.0), (-28.0, -62.0, -1.0), (-28.0, -62.0, 1.0), (-28.12, -62.16, -1.0), (-28.12, -62.16, 1.0), (-28.27, -62.28, -1.0), (-28.27, -62.28, 1.0), (-28.44, -62.37, -1.0), (-28.44, -62.37, 1.0), (-28.63, -62.43, -1.0), (-28.63, -62.43, 1.0), (-28.83, -62.45, -1.0), (-28.83, -62.45, 1.0), (-29.02, -62.43, -1.0), (-29.02, -62.43, 1.0), (-29.21, -62.37, -1.0), (-29.21, -62.37, 1.0), (-29.38, -62.28, -1.0), (-29.38, -62.28, 1.0), (-29.53, -62.16, -1.0), (-29.53, -62.16, 1.0), (-29.66, -62.0, -1.0), (-29.66, -62.0, 1.0), (-29.75, -61.83, -1.0), (-29.75, -61.83, 1.0), (-29.81, -61.64, -1.0), (-29.81, -61.64, 1.0), (-29.83, -61.45, -1.0), (-29.83, -61.45, 1.0), (-29.81, -61.25, -1.0), (-29.81, -61.25, 1.0), (-29.75, -61.07, -1.0), (-29.75, -61.07, 1.0), (-29.66, -60.89, -1.0), (-29.66, -60.89, 1.0), (-29.53, -60.74, -1.0), (-29.53, -60.74, 1.0), (-29.38, -60.62, -1.0), (-29.38, -60.62, 1.0), (-29.21, -60.53, -1.0), (-29.21, -60.53, 1.0), (-29.02, -60.47, -1.0), (-29.02, -60.47, 1.0), (-28.83, 1.0, -1.0), (-28.83, 1.0, 1.0), (-28.63, 0.9808, -1.0), (-28.63, 0.9808, 1.0), (-28.44, 0.9239, -1.0), (-28.44, 0.9239, 1.0), (-28.27, 0.8315, -1.0), (-28.27, 0.8315, 1.0), (-28.12, 0.7071, -1.0), (-28.12, 0.7071, 1.0), (-28.0, 0.5556, -1.0), (-28.0, 0.5556, 1.0), (-27.9, 0.3827, -1.0), (-27.9, 0.3827, 1.0), (-27.85, 0.1951, -1.0), (-27.85, 0.1951, 1.0), (-27.83, 1.907e-06, -1.0), (-27.83, 1.907e-06, 1.0), (-27.85, -0.1951, -1.0), (-27.85, -0.1951, 1.0), (-27.9, -0.3827, -1.0), (-27.9, -0.3827, 1.0), (-28.0, -0.5556, -1.0), (-28.0, -0.5556, 1.0), (-28.12, -0.7071, -1.0), (-28.12, -0.7071, 1.0), (-28.27, -0.8315, -1.0), (-28.27, -0.8315, 1.0), (-28.44, -0.9239, -1.0), (-28.44, -0.9239, 1.0), (-28.63, -0.9808, -1.0), (-28.63, -0.9808, 1.0), (-28.83, -1.0, -1.0), (-28.83, -1.0, 1.0), (-29.02, -0.9808, -1.0), (-29.02, -0.9808, 1.0), (-29.21, -0.9239, -1.0), (-29.21, -0.9239, 1.0), (-29.38, -0.8315, -1.0), (-29.38, -0.8315, 1.0), (-29.53, -0.7071, -1.0), (-29.53, -0.7071, 1.0), (-29.66, -0.5556, -1.0), (-29.66, -0.5556, 1.0), (-29.75, -0.3827, -1.0), (-29.75, -0.3827, 1.0), (-29.81, -0.1951, -1.0), (-29.81, -0.1951, 1.0), (-29.83, 2.948e-06, -1.0), (-29.83, 2.948e-06, 1.0), (-29.81, 0.1951, -1.0), (-29.81, 0.1951, 1.0), (-29.75, 0.3827, -1.0), (-29.75, 0.3827, 1.0), (-29.66, 0.5556, -1.0), (-29.66, 0.5556, 1.0), (-29.53, 0.7071, -1.0), (-29.53, 0.7071, 1.0), (-29.38, 0.8315, -1.0), (-29.38, 0.8315, 1.0), (-29.21, 0.9239, -1.0), (-29.21, 0.9239, 1.0), (-29.02, 0.9808, -1.0), (-29.02, 0.9808, 1.0), (0.0, 1.0, -1.0), (0.0, 1.0, 1.0), (0.1951, 0.9808, -1.0), (0.1951, 0.9808, 1.0), (0.3827, 0.9239, -1.0), (0.3827, 0.9239, 1.0), (0.5556, 0.8315, -1.0), (0.5556, 0.8315, 1.0), (0.7071, 0.7071, -1.0), (0.7071, 0.7071, 1.0), (0.8315, 0.5556, -1.0), (0.8315, 0.5556, 1.0), (0.9239, 0.3827, -1.0), (0.9239, 0.3827, 1.0), (0.9808, 0.1951, -1.0), (0.9808, 0.1951, 1.0), (1.0, 7.55e-08, -1.0), (1.0, 7.55e-08, 1.0), (0.9808, -0.1951, -1.0), (0.9808, -0.1951, 1.0), (0.9239, -0.3827, -1.0), (0.9239, -0.3827, 1.0), (0.8315, -0.5556, -1.0), (0.8315, -0.5556, 1.0), (0.7071, -0.7071, -1.0), (0.7071, -0.7071, 1.0), (0.5556, -0.8315, -1.0), (0.5556, -0.8315, 1.0), (0.3827, -0.9239, -1.0), (0.3827, -0.9239, 1.0), (0.1951, -0.9808, -1.0), (0.1951, -0.9808, 1.0), (-3.258e-07, -1.0, -1.0), (-3.258e-07, -1.0, 1.0), (-0.1951, -0.9808, -1.0), (-0.1951, -0.9808, 1.0), (-0.3827, -0.9239, -1.0), (-0.3827, -0.9239, 1.0), (-0.5556, -0.8315, -1.0), (-0.5556, -0.8315, 1.0), (-0.7071, -0.7071, -1.0), (-0.7071, -0.7071, 1.0), (-0.8315, -0.5556, -1.0), (-0.8315, -0.5556, 1.0), (-0.9239, -0.3827, -1.0), (-0.9239, -0.3827, 1.0), (-0.9808, -0.1951, -1.0), (-0.9808, -0.1951, 1.0), (-1.0, 9.656e-07, -1.0), (-1.0, 9.656e-07, 1.0), (-0.9808, 0.1951, -1.0), (-0.9808, 0.1951, 1.0), (-0.9239, 0.3827, -1.0), (-0.9239, 0.3827, 1.0), (-0.8315, 0.5556, -1.0), (-0.8315, 0.5556, 1.0), (-0.7071, 0.7071, -1.0), (-0.7071, 0.7071, 1.0), (-0.5556, 0.8315, -1.0), (-0.5556, 0.8315, 1.0), (-0.3827, 0.9239, -1.0), (-0.3827, 0.9239, 1.0), (-0.1951, 0.9808, -1.0), (-0.1951, 0.9808, 1.0), (0.0, -60.49, -1.0), (0.0, -60.49, 1.0), (0.1951, -60.51, -1.0), (0.1951, -60.51, 1.0), (0.3827, -60.57, -1.0), (0.3827, -60.57, 1.0), (0.5556, -60.66, -1.0), (0.5556, -60.66, 1.0), (0.7071, -60.79, -1.0), (0.7071, -60.79, 1.0), (0.8315, -60.94, -1.0), (0.8315, -60.94, 1.0), (0.9239, -61.11, -1.0), (0.9239, -61.11, 1.0), (0.9808, -61.3, -1.0), (0.9808, -61.3, 1.0), (1.0, -61.49, -1.0), (1.0, -61.49, 1.0), (0.9808, -61.69, -1.0), (0.9808, -61.69, 1.0), (0.9239, -61.88, -1.0), (0.9239, -61.88, 1.0), (0.8315, -62.05, -1.0), (0.8315, -62.05, 1.0), (0.7071, -62.2, -1.0), (0.7071, -62.2, 1.0), (0.5556, -62.33, -1.0), (0.5556, -62.33, 1.0), (0.3827, -62.42, -1.0), (0.3827, -62.42, 1.0), (0.1951, -62.48, -1.0), (0.1951, -62.48, 1.0), (-3.258e-07, -62.49, -1.0), (-3.258e-07, -62.49, 1.0), (-0.1951, -62.48, -1.0), (-0.1951, -62.48, 1.0), (-0.3827, -62.42, -1.0), (-0.3827, -62.42, 1.0), (-0.5556, -62.33, -1.0), (-0.5556, -62.33, 1.0), (-0.7071, -62.2, -1.0), (-0.7071, -62.2, 1.0), (-0.8315, -62.05, -1.0), (-0.8315, -62.05, 1.0), (-0.9239, -61.88, -1.0), (-0.9239, -61.88, 1.0), (-0.9808, -61.69, -1.0), (-0.9808, -61.69, 1.0), (-1.0, -61.49, -1.0), (-1.0, -61.49, 1.0), (-0.9808, -61.3, -1.0), (-0.9808, -61.3, 1.0), (-0.9239, -61.11, -1.0), (-0.9239, -61.11, 1.0), (-0.8315, -60.94, -1.0), (-0.8315, -60.94, 1.0), (-0.7071, -60.79, -1.0), (-0.7071, -60.79, 1.0), (-0.5556, -60.66, -1.0), (-0.5556, -60.66, 1.0), (-0.3827, -60.57, -1.0), (-0.3827, -60.57, 1.0), (-0.1951, -60.51, -1.0), (-0.1951, -60.51, 1.0)], [], [(0, 1, 3, 2), (2, 3, 5, 4), (4, 5, 7, 6), (6, 7, 9, 8), (8, 9, 11, 10), (10, 11, 13, 12), (12, 13, 15, 14), (14, 15, 17, 16), (16, 17, 19, 18), (18, 19, 21, 20), (20, 21, 23, 22), (22, 23, 25, 24), (24, 25, 27, 26), (26, 27, 29, 28), (28, 29, 31, 30), (30, 31, 33, 32), (32, 33, 35, 34), (34, 35, 37, 36), (36, 37, 39, 38), (38, 39, 41, 40), (40, 41, 43, 42), (42, 43, 45, 44), (44, 45, 47, 46), (46, 47, 49, 48), (48, 49, 51, 50), (50, 51, 53, 52), (52, 53, 55, 54), (54, 55, 57, 56), (56, 57, 59, 58), (58, 59, 61, 60), (3, 1, 63, 61, 59, 57, 55, 53, 51, 49, 47, 45, 43, 41, 39, 37, 35, 33, 31, 29, 27, 25, 23, 21, 19, 17, 15, 13, 11, 9, 7, 5), (60, 61, 63, 62), (62, 63, 1, 0), (0, 2, 4, 6, 8, 10, 12, 14, 16, 18, 20, 22, 24, 26, 28, 30, 32, 34, 36, 38, 40, 42, 44, 46, 48, 50, 52, 54, 56, 58, 60, 62), (64, 65, 67, 66), (66, 67, 69, 68), (68, 69, 71, 70), (70, 71, 73, 72), (72, 73, 75, 74), (74, 75, 77, 76), (76, 77, 79, 78), (78, 79, 81, 80), (80, 81, 83, 82), (82, 83, 85, 84), (84, 85, 87, 86), (86, 87, 89, 88), (88, 89, 91, 90), (90, 91, 93, 92), (92, 93, 95, 94), (94, 95, 97, 96), (96, 97, 99, 98), (98, 99, 101, 100), (100, 101, 103, 102), (102, 103, 105, 104), (104, 105, 107, 106), (106, 107, 109, 108), (108, 109, 111, 110), (110, 111, 113, 112), (112, 113, 115, 114), (114, 115, 117, 116), (116, 117, 119, 118), (118, 119, 121, 120), (120, 121, 123, 122), (122, 123, 125, 124), (67, 65, 127, 125, 123, 121, 119, 117, 115, 113, 111, 109, 107, 105, 103, 101, 99, 97, 95, 93, 91, 89, 87, 85, 83, 81, 79, 77, 75, 73, 71, 69), (124, 125, 127, 126), (126, 127, 65, 64), (64, 66, 68, 70, 72, 74, 76, 78, 80, 82, 84, 86, 88, 90, 92, 94, 96, 98, 100, 102, 104, 106, 108, 110, 112, 114, 116, 118, 120, 122, 124, 126), (128, 129, 131, 130), (130, 131, 133, 132), (132, 133, 135, 134), (134, 135, 137, 136), (136, 137, 139, 138), (138, 139, 141, 140), (140, 141, 143, 142), (142, 143, 145, 144), (144, 145, 147, 146), (146, 147, 149, 148), (148, 149, 151, 150), (150, 151, 153, 152), (152, 153, 155, 154), (154, 155, 157, 156), (156, 157, 159, 158), (158, 159, 161, 160), (160, 161, 163, 162), (162, 163, 165, 164), (164, 165, 167, 166), (166, 167, 169, 168), (168, 169, 171, 170), (170, 171, 173, 172), (172, 173, 175, 174), (174, 175, 177, 176), (176, 177, 179, 178), (178, 179, 181, 180), (180, 181, 183, 182), (182, 183, 185, 184), (184, 185, 187, 186), (186, 187, 189, 188), (131, 129, 191, 189, 187, 185, 183, 181, 179, 177, 175, 173, 171, 169, 167, 165, 163, 161, 159, 157, 155, 153, 151, 149, 147, 145, 143, 141, 139, 137, 135, 133), (188, 189, 191, 190), (190, 191, 129, 128), (128, 130, 132, 134, 136, 138, 140, 142, 144, 146, 148, 150, 152, 154, 156, 158, 160, 162, 164, 166, 168, 170, 172, 174, 176, 178, 180, 182, 184, 186, 188, 190), (192, 193, 195, 194), (194, 195, 197, 196), (196, 197, 199, 198), (198, 199, 201, 200), (200, 201, 203, 202), (202, 203, 205, 204), (204, 205, 207, 206), (206, 207, 209, 208), (208, 209, 211, 210), (210, 211, 213, 212), (212, 213, 215, 214), (214, 215, 217, 216), (216, 217, 219, 218), (218, 219, 221, 220), (220, 221, 223, 222), (222, 223, 225, 224), (224, 225, 227, 226), (226, 227, 229, 228), (228, 229, 231, 230), (230, 231, 233, 232), (232, 233, 235, 234), (234, 235, 237, 236), (236, 237, 239, 238), (238, 239, 241, 240), (240, 241, 243, 242), (242, 243, 245, 244), (244, 245, 247, 246), (246, 247, 249, 248), (248, 249, 251, 250), (250, 251, 253, 252), (195, 193, 255, 253, 251, 249, 247, 245, 243, 241, 239, 237, 235, 233, 231, 229, 227, 225, 223, 221, 219, 217, 215, 213, 211, 209, 207, 205, 203, 201, 199, 197), (252, 253, 255, 254), (254, 255, 193, 192), (192, 194, 196, 198, 200, 202, 204, 206, 208, 210, 212, 214, 216, 218, 220, 222, 224, 226, 228, 230, 232, 234, 236, 238, 240, 242, 244, 246, 248, 250, 252, 254)])
me_cylinder_007.use_remesh_preserve_volume = False
me_cylinder_007.use_remesh_preserve_attributes = False
me_cylinder_007.use_mirror_vertex_groups = False
me_cylinder_007.update()
me_cube_005 = bpy.data.meshes.new('Cube.005')
me_cube_005.from_pydata([(-1.0, -1.0, -1.0), (-1.0, -1.0, 1.0), (-1.0, 1.0, -1.0), (-1.0, 1.0, 1.0), (1.0, -1.0, -1.0), (1.0, -1.0, 1.0), (1.0, 1.0, -1.0), (1.0, 1.0, 1.0)], [], [(0, 1, 3, 2), (2, 3, 7, 6), (6, 7, 5, 4), (4, 5, 1, 0), (2, 6, 4, 0), (7, 3, 1, 5)])
me_cube_005.use_remesh_preserve_volume = False
me_cube_005.use_remesh_preserve_attributes = False
me_cube_005.use_mirror_vertex_groups = False
me_cube_005.update()
me_cube_004 = bpy.data.meshes.new('Cube.004')
me_cube_004.from_pydata([(-1.0, -1.0, -1.0), (-1.0, -1.0, 1.036), (-1.0, 1.0, -1.0), (-1.0, 1.0, 1.036), (1.0, -1.0, -1.0), (1.0, -1.0, 1.036), (1.0, 1.0, -1.0), (1.0, 1.0, 1.036), (-1.0, -36.51, -1.0), (-1.0, -36.51, 1.036), (-1.0, -34.51, -1.0), (-1.0, -34.51, 1.036), (1.0, -36.51, -1.0), (1.0, -36.51, 1.036), (1.0, -34.51, -1.0), (1.0, -34.51, 1.036)], [], [(0, 1, 3, 2), (2, 3, 7, 6), (6, 7, 5, 4), (4, 5, 1, 0), (2, 6, 4, 0), (7, 3, 1, 5), (8, 9, 11, 10), (10, 11, 15, 14), (14, 15, 13, 12), (12, 13, 9, 8), (10, 14, 12, 8), (15, 11, 9, 13)])
me_cube_004.use_remesh_preserve_volume = False
me_cube_004.use_remesh_preserve_attributes = False
me_cube_004.use_mirror_vertex_groups = False
me_cube_004.update()
me_cylinder_002 = bpy.data.meshes.new('Cylinder.002')
me_cylinder_002.from_pydata([(-4.771e-07, 81.56, -1.0), (-4.766e-07, 81.56, 1.0), (0.1951, 81.54, -1.0), (0.1951, 81.54, 1.0), (0.3827, 81.49, -1.0), (0.3827, 81.49, 1.0), (0.5556, 81.39, -1.0), (0.5556, 81.39, 1.0), (0.7071, 81.27, -1.0), (0.7071, 81.27, 1.0), (0.8315, 81.12, -1.0), (0.8315, 81.12, 1.0), (0.9239, 80.95, -1.0), (0.9239, 80.95, 1.0), (0.9808, 80.76, -1.0), (0.9808, 80.76, 1.0), (1.0, 80.56, -1.0), (1.0, 80.56, 1.0), (0.9808, 80.37, -1.0), (0.9808, 80.37, 1.0), (0.9239, 80.18, -1.0), (0.9239, 80.18, 1.0), (0.8315, 80.01, -1.0), (0.8315, 80.01, 1.0), (0.7071, 79.86, -1.0), (0.7071, 79.86, 1.0), (0.5556, 79.73, -1.0), (0.5556, 79.73, 1.0), (0.3827, 79.64, -1.0), (0.3827, 79.64, 1.0), (0.1951, 79.58, -1.0), (0.1951, 79.58, 1.0), (-8.029e-07, 79.56, -1.0), (-8.024e-07, 79.56, 1.0), (-0.1951, 79.58, -1.0), (-0.1951, 79.58, 1.0), (-0.3827, 79.64, -1.0), (-0.3827, 79.64, 1.0), (-0.5556, 79.73, -1.0), (-0.5556, 79.73, 1.0), (-0.7071, 79.86, -1.0), (-0.7071, 79.86, 1.0), (-0.8315, 80.01, -1.0), (-0.8315, 80.01, 1.0), (-0.9239, 80.18, -1.0), (-0.9239, 80.18, 1.0), (-0.9808, 80.37, -1.0), (-0.9808, 80.37, 1.0), (-1.0, 80.56, -1.0), (-1.0, 80.56, 1.0), (-0.9808, 80.76, -1.0), (-0.9808, 80.76, 1.0), (-0.9239, 80.95, -1.0), (-0.9239, 80.95, 1.0), (-0.8315, 81.12, -1.0), (-0.8315, 81.12, 1.0), (-0.7071, 81.27, -1.0), (-0.7071, 81.27, 1.0), (-0.5556, 81.39, -1.0), (-0.5556, 81.39, 1.0), (-0.3827, 81.49, -1.0), (-0.3827, 81.49, 1.0), (-0.1951, 81.54, -1.0), (-0.1951, 81.54, 1.0), (2.05, 79.55, -1.032), (0.01282, 79.55, -1.032), (2.05, 81.57, -1.032), (0.01282, 81.57, -1.032), (2.05, 79.55, 1.056), (0.01282, 79.55, 1.056), (2.05, 81.57, 1.056), (0.01282, 81.57, 1.056), (-2.103, 70.6, 0.08621), (-2.103, 70.6, 1.338), (-1.703, 70.56, 0.08621), (-1.703, 70.56, 1.338), (-1.318, 70.44, 0.08621), (-1.318, 70.44, 1.338), (-0.9636, 70.25, 0.08621), (-0.9636, 70.25, 1.338), (-0.6529, 70.0, 0.08621), (-0.6529, 70.0, 1.338), (-0.398, 69.69, 0.08621), (-0.398, 69.69, 1.338), (-0.2085, 69.33, 0.08621), (-0.2085, 69.33, 1.338), (-0.09183, 68.95, 0.08621), (-0.09183, 68.95, 1.338), (-0.05243, 68.55, 0.08621), (-0.05243, 68.55, 1.338), (-0.09183, 68.15, 0.08621), (-0.09183, 68.15, 1.338), (-0.2085, 67.76, 0.08621), (-0.2085, 67.76, 1.338), (-0.398, 67.41, 0.08621), (-0.398, 67.41, 1.338), (-0.6529, 67.1, 0.08621), (-0.6529, 67.1, 1.338), (-0.9636, 66.84, 0.08621), (-0.9636, 66.84, 1.338), (-1.318, 66.65, 0.08621), (-1.318, 66.65, 1.338), (-1.703, 66.54, 0.08621), (-1.703, 66.54, 1.338), (-2.103, 66.5, 0.08621), (-2.103, 66.5, 1.338), (-2.503, 66.54, 0.08621), (-2.503, 66.54, 1.338), (-2.887, 66.65, 0.08621), (-2.887, 66.65, 1.338), (-3.242, 66.84, 0.08621), (-3.242, 66.84, 1.338), (-3.552, 67.1, 0.08621), (-3.552, 67.1, 1.338), (-3.807, 67.41, 0.08621), (-3.807, 67.41, 1.338), (-3.997, 67.76, 0.08621), (-3.997, 67.76, 1.338), (-4.113, 68.15, 0.08621), (-4.113, 68.15, 1.338), (-4.153, 68.55, 0.08621), (-4.153, 68.55, 1.338), (-4.113, 68.95, 0.08621), (-4.113, 68.95, 1.338), (-3.997, 69.33, 0.08621), (-3.997, 69.33, 1.338), (-3.807, 69.69, 0.08621), (-3.807, 69.69, 1.338), (-3.552, 70.0, 0.08621), (-3.552, 70.0, 1.338), (-3.242, 70.25, 0.08621), (-3.242, 70.25, 1.338), (-2.887, 70.44, 0.08621), (-2.887, 70.44, 1.338), (-2.503, 70.56, 0.08621), (-2.503, 70.56, 1.338), (2.101, 66.47, 0.06633), (-2.076, 66.47, 0.06633), (2.101, 70.6, 0.06633), (-2.076, 70.6, 0.06633), (2.101, 66.47, 1.373), (-2.076, 66.47, 1.373), (2.101, 70.6, 1.373), (-2.076, 70.6, 1.373), (-4.771e-07, 57.99, -1.0), (-4.766e-07, 57.99, 1.0), (0.1951, 57.97, -1.0), (0.1951, 57.97, 1.0), (0.3827, 57.91, -1.0), (0.3827, 57.91, 1.0), (0.5556, 57.82, -1.0), (0.5556, 57.82, 1.0), (0.7071, 57.7, -1.0), (0.7071, 57.7, 1.0), (0.8315, 57.55, -1.0), (0.8315, 57.55, 1.0), (0.9239, 57.37, -1.0), (0.9239, 57.37, 1.0), (0.9808, 57.19, -1.0), (0.9808, 57.19, 1.0), (1.0, 56.99, -1.0), (1.0, 56.99, 1.0), (0.9808, 56.8, -1.0), (0.9808, 56.8, 1.0), (0.9239, 56.61, -1.0), (0.9239, 56.61, 1.0), (0.8315, 56.43, -1.0), (0.8315, 56.43, 1.0), (0.7071, 56.28, -1.0), (0.7071, 56.28, 1.0), (0.5556, 56.16, -1.0), (0.5556, 56.16, 1.0), (0.3827, 56.07, -1.0), (0.3827, 56.07, 1.0), (0.1951, 56.01, -1.0), (0.1951, 56.01, 1.0), (-8.029e-07, 55.99, -1.0), (-8.024e-07, 55.99, 1.0), (-0.1951, 56.01, -1.0), (-0.1951, 56.01, 1.0), (-0.3827, 56.07, -1.0), (-0.3827, 56.07, 1.0), (-0.5556, 56.16, -1.0), (-0.5556, 56.16, 1.0), (-0.7071, 56.28, -1.0), (-0.7071, 56.28, 1.0), (-0.8315, 56.43, -1.0), (-0.8315, 56.43, 1.0), (-0.9239, 56.61, -1.0), (-0.9239, 56.61, 1.0), (-0.9808, 56.8, -1.0), (-0.9808, 56.8, 1.0), (-1.0, 56.99, -1.0), (-1.0, 56.99, 1.0), (-0.9808, 57.19, -1.0), (-0.9808, 57.19, 1.0), (-0.9239, 57.37, -1.0), (-0.9239, 57.37, 1.0), (-0.8315, 57.55, -1.0), (-0.8315, 57.55, 1.0), (-0.7071, 57.7, -1.0), (-0.7071, 57.7, 1.0), (-0.5556, 57.82, -1.0), (-0.5556, 57.82, 1.0), (-0.3827, 57.91, -1.0), (-0.3827, 57.91, 1.0), (-0.1951, 57.97, -1.0), (-0.1951, 57.97, 1.0), (2.05, 55.98, -1.032), (0.01282, 55.98, -1.032), (2.05, 57.99, -1.032), (0.01282, 57.99, -1.032), (2.05, 55.98, 1.056), (0.01282, 55.98, 1.056), (2.05, 57.99, 1.056), (0.01282, 57.99, 1.056), (0.0, 1.0, -1.0), (0.0, 1.0, 1.0), (0.1951, 0.9808, -1.0), (0.1951, 0.9808, 1.0), (0.3827, 0.9239, -1.0), (0.3827, 0.9239, 1.0), (0.5556, 0.8315, -1.0), (0.5556, 0.8315, 1.0), (0.7071, 0.7071, -1.0), (0.7071, 0.7071, 1.0), (0.8315, 0.5556, -1.0), (0.8315, 0.5556, 1.0), (0.9239, 0.3827, -1.0), (0.9239, 0.3827, 1.0), (0.9808, 0.1951, -1.0), (0.9808, 0.1951, 1.0), (1.0, 7.55e-08, -1.0), (1.0, 7.55e-08, 1.0), (0.9808, -0.1951, -1.0), (0.9808, -0.1951, 1.0), (0.9239, -0.3827, -1.0), (0.9239, -0.3827, 1.0), (0.8315, -0.5556, -1.0), (0.8315, -0.5556, 1.0), (0.7071, -0.7071, -1.0), (0.7071, -0.7071, 1.0), (0.5556, -0.8315, -1.0), (0.5556, -0.8315, 1.0), (0.3827, -0.9239, -1.0), (0.3827, -0.9239, 1.0), (0.1951, -0.9808, -1.0), (0.1951, -0.9808, 1.0), (-3.258e-07, -1.0, -1.0), (-3.258e-07, -1.0, 1.0), (-0.1951, -0.9808, -1.0), (-0.1951, -0.9808, 1.0), (-0.3827, -0.9239, -1.0), (-0.3827, -0.9239, 1.0), (-0.5556, -0.8315, -1.0), (-0.5556, -0.8315, 1.0), (-0.7071, -0.7071, -1.0), (-0.7071, -0.7071, 1.0), (-0.8315, -0.5556, -1.0), (-0.8315, -0.5556, 1.0), (-0.9239, -0.3827, -1.0), (-0.9239, -0.3827, 1.0), (-0.9808, -0.1951, -1.0), (-0.9808, -0.1951, 1.0), (-1.0, 9.656e-07, -1.0), (-1.0, 9.656e-07, 1.0), (-0.9808, 0.1951, -1.0), (-0.9808, 0.1951, 1.0), (-0.9239, 0.3827, -1.0), (-0.9239, 0.3827, 1.0), (-0.8315, 0.5556, -1.0), (-0.8315, 0.5556, 1.0), (-0.7071, 0.7071, -1.0), (-0.7071, 0.7071, 1.0), (-0.5556, 0.8315, -1.0), (-0.5556, 0.8315, 1.0), (-0.3827, 0.9239, -1.0), (-0.3827, 0.9239, 1.0), (-0.1951, 0.9808, -1.0), (-0.1951, 0.9808, 1.0), (2.05, -1.012, -1.032), (0.01282, -1.012, -1.032), (2.05, 1.003, -1.032), (0.01282, 1.003, -1.032), (2.05, -1.012, 1.056), (0.01282, -1.012, 1.056), (2.05, 1.003, 1.056), (0.01282, 1.003, 1.056), (-2.103, 13.61, 0.08621), (-2.103, 13.61, 1.338), (-1.703, 13.57, 0.08621), (-1.703, 13.57, 1.338), (-1.318, 13.45, 0.08621), (-1.318, 13.45, 1.338), (-0.9636, 13.26, 0.08621), (-0.9636, 13.26, 1.338), (-0.6529, 13.01, 0.08621), (-0.6529, 13.01, 1.338), (-0.398, 12.7, 0.08621), (-0.398, 12.7, 1.338), (-0.2085, 12.34, 0.08621), (-0.2085, 12.34, 1.338), (-0.09183, 11.96, 0.08621), (-0.09183, 11.96, 1.338), (-0.05243, 11.56, 0.08621), (-0.05243, 11.56, 1.338), (-0.09183, 11.16, 0.08621), (-0.09183, 11.16, 1.338), (-0.2085, 10.77, 0.08621), (-0.2085, 10.77, 1.338), (-0.398, 10.42, 0.08621), (-0.398, 10.42, 1.338), (-0.6529, 10.11, 0.08621), (-0.6529, 10.11, 1.338), (-0.9636, 9.852, 0.08621), (-0.9636, 9.852, 1.338), (-1.318, 9.662, 0.08621), (-1.318, 9.662, 1.338), (-1.703, 9.546, 0.08621), (-1.703, 9.546, 1.338), (-2.103, 9.506, 0.08621), (-2.103, 9.506, 1.338), (-2.503, 9.546, 0.08621), (-2.503, 9.546, 1.338), (-2.887, 9.662, 0.08621), (-2.887, 9.662, 1.338), (-3.242, 9.852, 0.08621), (-3.242, 9.852, 1.338), (-3.552, 10.11, 0.08621), (-3.552, 10.11, 1.338), (-3.807, 10.42, 0.08621), (-3.807, 10.42, 1.338), (-3.997, 10.77, 0.08621), (-3.997, 10.77, 1.338), (-4.113, 11.16, 0.08621), (-4.113, 11.16, 1.338), (-4.153, 11.56, 0.08621), (-4.153, 11.56, 1.338), (-4.113, 11.96, 0.08621), (-4.113, 11.96, 1.338), (-3.997, 12.34, 0.08621), (-3.997, 12.34, 1.338), (-3.807, 12.7, 0.08621), (-3.807, 12.7, 1.338), (-3.552, 13.01, 0.08621), (-3.552, 13.01, 1.338), (-3.242, 13.26, 0.08621), (-3.242, 13.26, 1.338), (-2.887, 13.45, 0.08621), (-2.887, 13.45, 1.338), (-2.503, 13.57, 0.08621), (-2.503, 13.57, 1.338), (2.101, 9.483, 0.06633), (-2.076, 9.483, 0.06633), (2.101, 13.61, 0.06633), (-2.076, 13.61, 0.06633), (2.101, 9.483, 1.373), (-2.076, 9.483, 1.373), (2.101, 13.61, 1.373), (-2.076, 13.61, 1.373), (-4.771e-07, 24.57, -1.0), (-4.766e-07, 24.57, 1.0), (0.1951, 24.55, -1.0), (0.1951, 24.55, 1.0), (0.3827, 24.5, -1.0), (0.3827, 24.5, 1.0), (0.5556, 24.4, -1.0), (0.5556, 24.4, 1.0), (0.7071, 24.28, -1.0), (0.7071, 24.28, 1.0), (0.8315, 24.13, -1.0), (0.8315, 24.13, 1.0), (0.9239, 23.96, -1.0), (0.9239, 23.96, 1.0), (0.9808, 23.77, -1.0), (0.9808, 23.77, 1.0), (1.0, 23.57, -1.0), (1.0, 23.57, 1.0), (0.9808, 23.38, -1.0), (0.9808, 23.38, 1.0), (0.9239, 23.19, -1.0), (0.9239, 23.19, 1.0), (0.8315, 23.02, -1.0), (0.8315, 23.02, 1.0), (0.7071, 22.87, -1.0), (0.7071, 22.87, 1.0), (0.5556, 22.74, -1.0), (0.5556, 22.74, 1.0), (0.3827, 22.65, -1.0), (0.3827, 22.65, 1.0), (0.1951, 22.59, -1.0), (0.1951, 22.59, 1.0), (-8.029e-07, 22.57, -1.0), (-8.024e-07, 22.57, 1.0), (-0.1951, 22.59, -1.0), (-0.1951, 22.59, 1.0), (-0.3827, 22.65, -1.0), (-0.3827, 22.65, 1.0), (-0.5556, 22.74, -1.0), (-0.5556, 22.74, 1.0), (-0.7071, 22.87, -1.0), (-0.7071, 22.87, 1.0), (-0.8315, 23.02, -1.0), (-0.8315, 23.02, 1.0), (-0.9239, 23.19, -1.0), (-0.9239, 23.19, 1.0), (-0.9808, 23.38, -1.0), (-0.9808, 23.38, 1.0), (-1.0, 23.57, -1.0), (-1.0, 23.57, 1.0), (-0.9808, 23.77, -1.0), (-0.9808, 23.77, 1.0), (-0.9239, 23.96, -1.0), (-0.9239, 23.96, 1.0), (-0.8315, 24.13, -1.0), (-0.8315, 24.13, 1.0), (-0.7071, 24.28, -1.0), (-0.7071, 24.28, 1.0), (-0.5556, 24.4, -1.0), (-0.5556, 24.4, 1.0), (-0.3827, 24.5, -1.0), (-0.3827, 24.5, 1.0), (-0.1951, 24.55, -1.0), (-0.1951, 24.55, 1.0), (2.05, 22.56, -1.032), (0.01282, 22.56, -1.032), (2.05, 24.58, -1.032), (0.01282, 24.58, -1.032), (2.05, 22.56, 1.056), (0.01282, 22.56, 1.056), (2.05, 24.58, 1.056), (0.01282, 24.58, 1.056)], [], [(0, 1, 3, 2), (2, 3, 5, 4), (4, 5, 7, 6), (6, 7, 9, 8), (8, 9, 11, 10), (10, 11, 13, 12), (12, 13, 15, 14), (14, 15, 17, 16), (16, 17, 19, 18), (18, 19, 21, 20), (20, 21, 23, 22), (22, 23, 25, 24), (24, 25, 27, 26), (26, 27, 29, 28), (28, 29, 31, 30), (30, 31, 33, 32), (32, 33, 35, 34), (34, 35, 37, 36), (36, 37, 39, 38), (38, 39, 41, 40), (40, 41, 43, 42), (42, 43, 45, 44), (44, 45, 47, 46), (46, 47, 49, 48), (48, 49, 51, 50), (50, 51, 53, 52), (52, 53, 55, 54), (54, 55, 57, 56), (56, 57, 59, 58), (58, 59, 61, 60), (3, 1, 63, 61, 59, 57, 55, 53, 51, 49, 47, 45, 43, 41, 39, 37, 35, 33, 31, 29, 27, 25, 23, 21, 19, 17, 15, 13, 11, 9, 7, 5), (60, 61, 63, 62), (62, 63, 1, 0), (0, 2, 4, 6, 8, 10, 12, 14, 16, 18, 20, 22, 24, 26, 28, 30, 32, 34, 36, 38, 40, 42, 44, 46, 48, 50, 52, 54, 56, 58, 60, 62), (64, 65, 67, 66), (66, 67, 71, 70), (70, 71, 69, 68), (68, 69, 65, 64), (66, 70, 68, 64), (71, 67, 65, 69), (72, 73, 75, 74), (74, 75, 77, 76), (76, 77, 79, 78), (78, 79, 81, 80), (80, 81, 83, 82), (82, 83, 85, 84), (84, 85, 87, 86), (86, 87, 89, 88), (88, 89, 91, 90), (90, 91, 93, 92), (92, 93, 95, 94), (94, 95, 97, 96), (96, 97, 99, 98), (98, 99, 101, 100), (100, 101, 103, 102), (102, 103, 105, 104), (104, 105, 107, 106), (106, 107, 109, 108), (108, 109, 111, 110), (110, 111, 113, 112), (112, 113, 115, 114), (114, 115, 117, 116), (116, 117, 119, 118), (118, 119, 121, 120), (120, 121, 123, 122), (122, 123, 125, 124), (124, 125, 127, 126), (126, 127, 129, 128), (128, 129, 131, 130), (130, 131, 133, 132), (75, 73, 135, 133, 131, 129, 127, 125, 123, 121, 119, 117, 115, 113, 111, 109, 107, 105, 103, 101, 99, 97, 95, 93, 91, 89, 87, 85, 83, 81, 79, 77), (132, 133, 135, 134), (134, 135, 73, 72), (72, 74, 76, 78, 80, 82, 84, 86, 88, 90, 92, 94, 96, 98, 100, 102, 104, 106, 108, 110, 112, 114, 116, 118, 120, 122, 124, 126, 128, 130, 132, 134), (136, 137, 139, 138), (138, 139, 143, 142), (142, 143, 141, 140), (140, 141, 137, 136), (138, 142, 140, 136), (143, 139, 137, 141), (144, 145, 147, 146), (146, 147, 149, 148), (148, 149, 151, 150), (150, 151, 153, 152), (152, 153, 155, 154), (154, 155, 157, 156), (156, 157, 159, 158), (158, 159, 161, 160), (160, 161, 163, 162), (162, 163, 165, 164), (164, 165, 167, 166), (166, 167, 169, 168), (168, 169, 171, 170), (170, 171, 173, 172), (172, 173, 175, 174), (174, 175, 177, 176), (176, 177, 179, 178), (178, 179, 181, 180), (180, 181, 183, 182), (182, 183, 185, 184), (184, 185, 187, 186), (186, 187, 189, 188), (188, 189, 191, 190), (190, 191, 193, 192), (192, 193, 195, 194), (194, 195, 197, 196), (196, 197, 199, 198), (198, 199, 201, 200), (200, 201, 203, 202), (202, 203, 205, 204), (147, 145, 207, 205, 203, 201, 199, 197, 195, 193, 191, 189, 187, 185, 183, 181, 179, 177, 175, 173, 171, 169, 167, 165, 163, 161, 159, 157, 155, 153, 151, 149), (204, 205, 207, 206), (206, 207, 145, 144), (144, 146, 148, 150, 152, 154, 156, 158, 160, 162, 164, 166, 168, 170, 172, 174, 176, 178, 180, 182, 184, 186, 188, 190, 192, 194, 196, 198, 200, 202, 204, 206), (208, 209, 211, 210), (210, 211, 215, 214), (214, 215, 213, 212), (212, 213, 209, 208), (210, 214, 212, 208), (215, 211, 209, 213), (216, 217, 219, 218), (218, 219, 221, 220), (220, 221, 223, 222), (222, 223, 225, 224), (224, 225, 227, 226), (226, 227, 229, 228), (228, 229, 231, 230), (230, 231, 233, 232), (232, 233, 235, 234), (234, 235, 237, 236), (236, 237, 239, 238), (238, 239, 241, 240), (240, 241, 243, 242), (242, 243, 245, 244), (244, 245, 247, 246), (246, 247, 249, 248), (248, 249, 251, 250), (250, 251, 253, 252), (252, 253, 255, 254), (254, 255, 257, 256), (256, 257, 259, 258), (258, 259, 261, 260), (260, 261, 263, 262), (262, 263, 265, 264), (264, 265, 267, 266), (266, 267, 269, 268), (268, 269, 271, 270), (270, 271, 273, 272), (272, 273, 275, 274), (274, 275, 277, 276), (219, 217, 279, 277, 275, 273, 271, 269, 267, 265, 263, 261, 259, 257, 255, 253, 251, 249, 247, 245, 243, 241, 239, 237, 235, 233, 231, 229, 227, 225, 223, 221), (276, 277, 279, 278), (278, 279, 217, 216), (216, 218, 220, 222, 224, 226, 228, 230, 232, 234, 236, 238, 240, 242, 244, 246, 248, 250, 252, 254, 256, 258, 260, 262, 264, 266, 268, 270, 272, 274, 276, 278), (280, 281, 283, 282), (282, 283, 287, 286), (286, 287, 285, 284), (284, 285, 281, 280), (282, 286, 284, 280), (287, 283, 281, 285), (288, 289, 291, 290), (290, 291, 293, 292), (292, 293, 295, 294), (294, 295, 297, 296), (296, 297, 299, 298), (298, 299, 301, 300), (300, 301, 303, 302), (302, 303, 305, 304), (304, 305, 307, 306), (306, 307, 309, 308), (308, 309, 311, 310), (310, 311, 313, 312), (312, 313, 315, 314), (314, 315, 317, 316), (316, 317, 319, 318), (318, 319, 321, 320), (320, 321, 323, 322), (322, 323, 325, 324), (324, 325, 327, 326), (326, 327, 329, 328), (328, 329, 331, 330), (330, 331, 333, 332), (332, 333, 335, 334), (334, 335, 337, 336), (336, 337, 339, 338), (338, 339, 341, 340), (340, 341, 343, 342), (342, 343, 345, 344), (344, 345, 347, 346), (346, 347, 349, 348), (291, 289, 351, 349, 347, 345, 343, 341, 339, 337, 335, 333, 331, 329, 327, 325, 323, 321, 319, 317, 315, 313, 311, 309, 307, 305, 303, 301, 299, 297, 295, 293), (348, 349, 351, 350), (350, 351, 289, 288), (288, 290, 292, 294, 296, 298, 300, 302, 304, 306, 308, 310, 312, 314, 316, 318, 320, 322, 324, 326, 328, 330, 332, 334, 336, 338, 340, 342, 344, 346, 348, 350), (352, 353, 355, 354), (354, 355, 359, 358), (358, 359, 357, 356), (356, 357, 353, 352), (354, 358, 356, 352), (359, 355, 353, 357), (360, 361, 363, 362), (362, 363, 365, 364), (364, 365, 367, 366), (366, 367, 369, 368), (368, 369, 371, 370), (370, 371, 373, 372), (372, 373, 375, 374), (374, 375, 377, 376), (376, 377, 379, 378), (378, 379, 381, 380), (380, 381, 383, 382), (382, 383, 385, 384), (384, 385, 387, 386), (386, 387, 389, 388), (388, 389, 391, 390), (390, 391, 393, 392), (392, 393, 395, 394), (394, 395, 397, 396), (396, 397, 399, 398), (398, 399, 401, 400), (400, 401, 403, 402), (402, 403, 405, 404), (404, 405, 407, 406), (406, 407, 409, 408), (408, 409, 411, 410), (410, 411, 413, 412), (412, 413, 415, 414), (414, 415, 417, 416), (416, 417, 419, 418), (418, 419, 421, 420), (363, 361, 423, 421, 419, 417, 415, 413, 411, 409, 407, 405, 403, 401, 399, 397, 395, 393, 391, 389, 387, 385, 383, 381, 379, 377, 375, 373, 371, 369, 367, 365), (420, 421, 423, 422), (422, 423, 361, 360), (360, 362, 364, 366, 368, 370, 372, 374, 376, 378, 380, 382, 384, 386, 388, 390, 392, 394, 396, 398, 400, 402, 404, 406, 408, 410, 412, 414, 416, 418, 420, 422), (424, 425, 427, 426), (426, 427, 431, 430), (430, 431, 429, 428), (428, 429, 425, 424), (426, 430, 428, 424), (431, 427, 425, 429)])
me_cylinder_002.use_remesh_preserve_volume = False
me_cylinder_002.use_remesh_preserve_attributes = False
me_cylinder_002.use_mirror_vertex_groups = False
me_cylinder_002.update()
me_cube = bpy.data.meshes.new('Cube')
me_cube.from_pydata([(-8.876, 1.0, -1.0), (-8.876, -1.0, -1.0), (-10.88, -1.0, -1.0), (-10.88, 1.0, -1.0), (-8.876, 1.0, 1.0), (-8.876, -1.0, 1.0), (-10.88, -1.0, 1.0), (-10.88, 1.0, 1.0), (-8.876, 0.1173, -1.0), (-8.876, -0.1391, -1.0), (-8.876, 0.006446, -0.2954), (-8.876, 0.02314, -0.3143), (-8.876, 0.03895, -0.3448), (-8.876, 0.05383, -0.3861), (-8.876, 0.06743, -0.4372), (-8.876, 0.07975, -0.4973), (-8.876, 0.09056, -0.5656), (-8.876, 0.09978, -0.6412), (-8.876, 0.1072, -0.7233), (-8.876, 0.1127, -0.8112), (-8.876, 0.1162, -0.9038), (-8.876, -0.138, -0.9037), (-8.876, -0.1345, -0.8112), (-8.876, -0.1291, -0.7234), (-8.876, -0.1216, -0.6412), (-8.876, -0.1124, -0.5656), (-8.876, -0.1016, -0.4973), (-8.876, -0.08928, -0.4371), (-8.876, -0.07562, -0.386), (-8.876, -0.06082, -0.3448), (-8.876, -0.04502, -0.3143), (-8.876, -0.02834, -0.2954), (-8.876, -0.01095, -0.2889), (-10.88, -0.1391, -1.0), (-10.88, 0.1175, -1.0), (-10.88, 0.006553, -0.2952), (-10.88, 0.02324, -0.3141), (-10.88, 0.03906, -0.3446), (-10.88, 0.05385, -0.3859), (-10.88, 0.0675, -0.437), (-10.88, 0.07987, -0.4973), (-10.88, 0.09069, -0.5656), (-10.88, 0.09993, -0.6413), (-10.88, 0.1074, -0.7235), (-10.88, 0.1128, -0.8112), (-10.88, 0.1163, -0.9039), (-10.88, -0.138, -0.9038), (-10.88, -0.1346, -0.8112), (-10.88, -0.1291, -0.7234), (-10.88, -0.1216, -0.6412), (-10.88, -0.1124, -0.5655), (-10.88, -0.1016, -0.4973), (-10.88, -0.08925, -0.4371), (-10.88, -0.07559, -0.386), (-10.88, -0.0608, -0.3446), (-10.88, -0.04495, -0.3141), (-10.88, -0.02826, -0.2952), (-10.88, -0.01085, -0.2886), (1.0, 1.0, -1.0), (1.0, -1.0, -1.0), (-1.0, -1.0, -1.0), (-1.0, 1.0, -1.0), (1.0, 1.0, 1.0), (1.0, -1.0, 1.0), (-1.0, -1.0, 1.0), (-1.0, 1.0, 1.0), (1.0, 0.1173, -1.0), (1.0, -0.1391, -1.0), (1.0, 0.006446, -0.2954), (1.0, 0.02314, -0.3143), (1.0, 0.03895, -0.3448), (1.0, 0.05383, -0.3861), (1.0, 0.06743, -0.4372), (1.0, 0.07975, -0.4973), (1.0, 0.09056, -0.5656), (1.0, 0.09978, -0.6412), (1.0, 0.1072, -0.7233), (1.0, 0.1127, -0.8112), (1.0, 0.1162, -0.9038), (1.0, -0.138, -0.9037), (1.0, -0.1345, -0.8112), (1.0, -0.1291, -0.7234), (1.0, -0.1216, -0.6412), (1.0, -0.1124, -0.5656), (1.0, -0.1016, -0.4973), (1.0, -0.08928, -0.4371), (1.0, -0.07562, -0.386), (1.0, -0.06082, -0.3448), (1.0, -0.04502, -0.3143), (1.0, -0.02834, -0.2954), (1.0, -0.01095, -0.2889), (-1.0, -0.1391, -1.0), (-1.0, 0.1175, -1.0), (-1.0, 0.006553, -0.2952), (-1.0, 0.02324, -0.3141), (-1.0, 0.03906, -0.3446), (-1.0, 0.05385, -0.3859), (-1.0, 0.0675, -0.437), (-1.0, 0.07987, -0.4973), (-1.0, 0.09069, -0.5656), (-1.0, 0.09993, -0.6413), (-1.0, 0.1074, -0.7235), (-1.0, 0.1128, -0.8112), (-1.0, 0.1163, -0.9039), (-1.0, -0.138, -0.9038), (-1.0, -0.1346, -0.8112), (-1.0, -0.1291, -0.7234), (-1.0, -0.1216, -0.6412), (-1.0, -0.1124, -0.5655), (-1.0, -0.1016, -0.4973), (-1.0, -0.08925, -0.4371), (-1.0, -0.07559, -0.386), (-1.0, -0.0608, -0.3446), (-1.0, -0.04495, -0.3141), (-1.0, -0.02826, -0.2952), (-1.0, -0.01085, -0.2886)], [], [(0, 8, 9, 1, 2, 33, 34, 3), (4, 7, 6, 5), (0, 4, 5, 1, 9, 21, 22, 23, 24, 25, 26, 27, 28, 29, 30, 31, 32, 10, 11, 12, 13, 14, 15, 16, 17, 18, 19, 20, 8), (1, 5, 6, 2), (2, 6, 7, 3, 34, 45, 44, 43, 42, 41, 40, 39, 38, 37, 36, 35, 57, 56, 55, 54, 53, 52, 51, 50, 49, 48, 47, 46, 33), (4, 0, 3, 7), (21, 9, 33, 46), (22, 21, 46, 47), (23, 22, 47, 48), (24, 23, 48, 49), (25, 24, 49, 50), (26, 25, 50, 51), (27, 26, 51, 52), (28, 27, 52, 53), (29, 28, 53, 54), (30, 29, 54, 55), (31, 30, 55, 56), (32, 31, 56, 57), (10, 32, 57, 35), (11, 10, 35, 36), (12, 11, 36, 37), (13, 12, 37, 38), (14, 13, 38, 39), (15, 14, 39, 40), (16, 15, 40, 41), (17, 16, 41, 42), (18, 17, 42, 43), (19, 18, 43, 44), (20, 19, 44, 45), (8, 20, 45, 34), (58, 66, 67, 59, 60, 91, 92, 61), (62, 65, 64, 63), (58, 62, 63, 59, 67, 79, 80, 81, 82, 83, 84, 85, 86, 87, 88, 89, 90, 68, 69, 70, 71, 72, 73, 74, 75, 76, 77, 78, 66), (59, 63, 64, 60), (60, 64, 65, 61, 92, 103, 102, 101, 100, 99, 98, 97, 96, 95, 94, 93, 115, 114, 113, 112, 111, 110, 109, 108, 107, 106, 105, 104, 91), (62, 58, 61, 65), (79, 67, 91, 104), (80, 79, 104, 105), (81, 80, 105, 106), (82, 81, 106, 107), (83, 82, 107, 108), (84, 83, 108, 109), (85, 84, 109, 110), (86, 85, 110, 111), (87, 86, 111, 112), (88, 87, 112, 113), (89, 88, 113, 114), (90, 89, 114, 115), (68, 90, 115, 93), (69, 68, 93, 94), (70, 69, 94, 95), (71, 70, 95, 96), (72, 71, 96, 97), (73, 72, 97, 98), (74, 73, 98, 99), (75, 74, 99, 100), (76, 75, 100, 101), (77, 76, 101, 102), (78, 77, 102, 103), (66, 78, 103, 92)])
me_cube.materials.append(mat_material)
me_cube.use_remesh_preserve_volume = False
me_cube.use_remesh_preserve_attributes = False
me_cube.use_mirror_vertex_groups = False
me_cube.update()

# ---- objects
ob_cube_009 = bpy.data.objects.new('Cube.009', me_cube_019)
ob_cube_008 = bpy.data.objects.new('Cube.008', me_cube_018)
ob_cube_007 = bpy.data.objects.new('Cube.007', me_cube_017)
ob_cube_006 = bpy.data.objects.new('Cube.006', me_cube_016)
ob_cube_005 = bpy.data.objects.new('Cube.005', me_cube_015)
ob_cube_002 = bpy.data.objects.new('Cube.002', me_cube_014)
ob_cube_001 = bpy.data.objects.new('Cube.001', me_cube_008)
ob_cylinder = bpy.data.objects.new('Cylinder', me_cylinder_010)
ob_cylinder_001 = bpy.data.objects.new('Cylinder.001', me_cylinder_007)
ob_cube_004 = bpy.data.objects.new('Cube.004', me_cube_005)
ob_cube_003 = bpy.data.objects.new('Cube.003', me_cube_004)
ob_cylinder_002 = bpy.data.objects.new('Cylinder.002', me_cylinder_002)
ob_cube = bpy.data.objects.new('Cube', me_cube)
ob_lamp = bpy.data.objects.new('Lamp', light_lamp)
ob_camera = bpy.data.objects.new('Camera', cam_camera)

# ---- transforms, parenting, visibility, modifiers, constraints
ob_cube_009.location = (-207.4, -22.93, 326.6)
ob_cube_009.scale = (11.28, 144.7, 6.479)
ob_cube_009.lineart.crease_threshold = 0.0
ob_cube_008.location = (-207.6, -23.34, 267.5)
ob_cube_008.scale = (88.66, 155.6, 52.65)
ob_cube_008.lineart.crease_threshold = 0.0
ob_cube_007.location = (-207.6, -23.34, 197.5)
ob_cube_007.scale = (88.66, 155.6, 17.69)
ob_cube_007.lineart.crease_threshold = 0.0
ob_cube_006.location = (-207.6, -23.34, 165.4)
ob_cube_006.scale = (87.19, 152.9, 16.51)
ob_cube_006.lineart.crease_threshold = 0.0
ob_cube_005.location = (-207.6, -23.34, 130.4)
ob_cube_005.scale = (98.73, 173.3, 19.7)
ob_cube_005.lineart.crease_threshold = 0.0
ob_cube_002.location = (-207.6, -23.34, 32.91)
ob_cube_002.scale = (98.73, 173.3, 11.22)
ob_cube_002.lineart.crease_threshold = 0.0
ob_cube_001.location = (-130.7, -152.1, 17.53)
ob_cube_001.scale = (1.236, 25.82, 4.694)
ob_cube_001.lineart.crease_threshold = 0.0
ob_cylinder.location = (-133.4, -125.6, -11.29)
ob_cylinder.scale = (3.71, 3.71, 33.37)
ob_cylinder.lineart.crease_threshold = 0.0
ob_cylinder_001.location = (-134.6, 132.1, -10.17)
ob_cylinder_001.scale = (5.062, 5.062, 34.33)
ob_cylinder_001.lineart.crease_threshold = 0.0
ob_cube_004.location = (-207.6, -23.34, 67.76)
ob_cube_004.scale = (78.05, 160.8, 45.77)
ob_cube_004.lineart.crease_threshold = 0.0
ob_cube_003.location = (-227.5, 209.8, -0.7843)
ob_cube_003.scale = (183.5, 13.05, 43.55)
ob_cube_003.lineart.crease_threshold = 0.0
ob_cylinder_002.location = (43.72, -233.3, -33.53)
ob_cylinder_002.rotation_euler = (-0.0, 1.571, 0.0)
ob_cylinder_002.scale = (5.192, 5.252, 0.6535)
ob_cylinder_002.lineart.crease_threshold = 0.0
ob_cube.location = (0.0, -21.78, 0.0)
ob_cube.scale = (44.1, 244.7, 44.1)
ob_cube.lock_rotations_4d = False
ob_cube.empty_display_type = 'ARROWS'
ob_cube.lineart.crease_threshold = 0.0
ob_lamp.location = (4.076, 1.005, 5.904)
ob_lamp.rotation_euler = (0.6503, 0.05522, 1.866)
ob_lamp.lock_rotations_4d = False
ob_lamp.empty_display_type = 'ARROWS'
ob_lamp.color = (0.0, 0.0, 0.0, 0.0)
ob_lamp.lineart.crease_threshold = 0.0
ob_camera.location = (7.481, -6.508, 5.344)
ob_camera.rotation_euler = (1.109, 0.0, 0.8149)
ob_camera.lock_rotations_4d = False
ob_camera.empty_display_type = 'ARROWS'
ob_camera.color = (0.0, 0.0, 0.0, 0.0)
ob_camera.display_type = 'WIRE'
ob_camera.lineart.crease_threshold = 0.0

# ---- collection membership
col_collection_1.objects.link(ob_cube_009)
col_collection_1.objects.link(ob_cube_008)
col_collection_1.objects.link(ob_cube_007)
col_collection_1.objects.link(ob_cube_006)
col_collection_1.objects.link(ob_cube_005)
col_collection_1.objects.link(ob_cube_002)
col_collection_1.objects.link(ob_cube_001)
col_collection_1.objects.link(ob_cylinder)
col_collection_1.objects.link(ob_cylinder_001)
col_collection_1.objects.link(ob_cube_004)
col_collection_1.objects.link(ob_cube_003)
col_collection_1.objects.link(ob_cylinder_002)
col_collection_1.objects.link(ob_cube)
col_collection_1.objects.link(ob_lamp)
col_collection_1.objects.link(ob_camera)

# ---- scene / render settings (as saved in the file)
scene.camera = ob_camera
scene.frame_start = 1; scene.frame_end = 250; scene.frame_set(1)
scene.render.engine = 'BLENDER_EEVEE_NEXT'
scene.render.resolution_percentage = 50
scene.render.dither_intensity = 0.0
scene.cycles.use_denoising = False
scene.cycles.samples = 128
scene.cycles.sampling_pattern = 'TABULATED_SOBOL'
scene.cycles.light_sampling_threshold = 0.0
scene.cycles.use_adaptive_sampling = False
scene.cycles.use_light_tree = False
scene.cycles.blur_glossy = 0.0
scene.cycles.sample_clamp_indirect = 0.0
scene.view_settings.view_transform = 'Standard'
bpy.context.view_layer.update()
